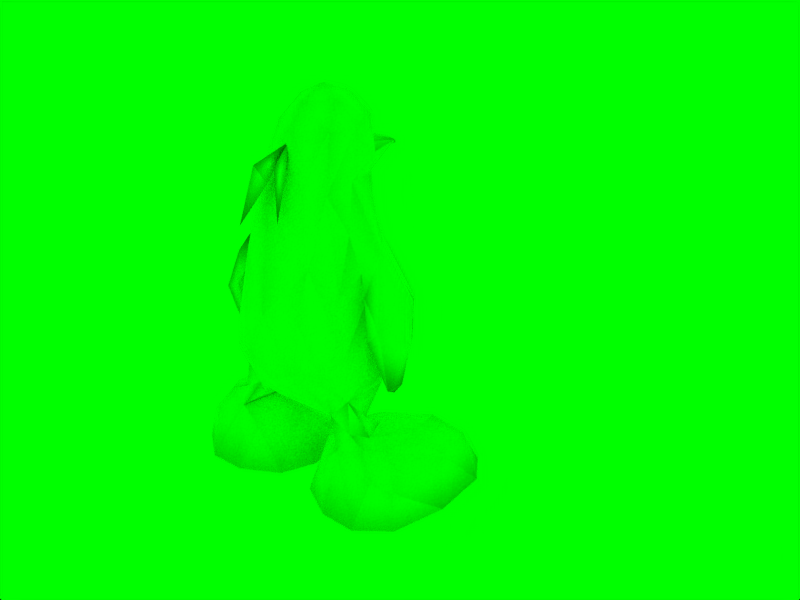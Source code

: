 # Source: dodd.blend  (saved by Blender 2.36.0; exported with 4.5.12 LTS)
import bpy
from mathutils import Matrix  # noqa: F401  (used for matrix-valued properties, if any)

bpy.ops.wm.read_factory_settings(use_empty=True)
scene = bpy.context.scene
scene.name = '1'

# ---- collections
col_collection_1 = bpy.data.collections.new('Collection 1'); scene.collection.children.link(col_collection_1)

# ---- materials (node trees are filled in below, after node groups)
mat_material = bpy.data.materials.new('Material')
mat_material.alpha_threshold = 0.0
mat_material.preview_render_type = 'FLAT'
mat_material.diffuse_color = (1.0, 1.0, 1.0, 1.0)
mat_material.roughness = 0.5
mat_material.specular_intensity = 0.0
mat_material.line_color = (0.0, 0.0, 0.0, 1.0)

# ---- material node trees

# ---- world
world_world = bpy.data.worlds.new('World'); scene.world = world_world
world_world.color = (0.0, 1.0, 0.0)
world_world.use_sun_shadow = False
world_world.sun_shadow_jitter_overblur = 0.0
world_world.cycles.sampling_method = 'MANUAL'
world_world.cycles.sample_map_resolution = 256

# ---- meshes
me_mesh = bpy.data.meshes.new('Mesh')
me_mesh.from_pydata([(5.051, 5.571, 0.08234), (7.71, 3.471, 0.032), (2.093, 4.477, 0.032), (4.669, 3.235, 3.186), (1.864, 1.444, 17.55), (0.8473, 4.574, 18.2), (4.206, 1.294, 8.941), (2.739, -0.5581, 5.513), (1.65, 1.743, 20.52), (-0.000773, 2.8, 18.83), (2.895, 0.6063, 15.74), (2.28, -0.4224, 17.66), (5.706, -1.862, 3.761), (7.098, -3.044, 0.02193), (1.295, -3.056, 17.73), (3.677, -2.666, 6.454), (2.479, -1.422, 4.19), (0.2799, -1.224, 0.02193), (1.126, -1.255, 3.208), (1.287, -1.397, 5.148), (1.976, 0.2772, 20.27), (5.124, 0.8319, 9.356), (3.541, -3.47, 3.739), (3.245, -4.361, 0.02193), (0.4157, 5.096, 17.81), (1.869, 1.777, 18.54), (2.299, -2.308, 17.43), (3.02, -3.891, 7.958), (1.194, -0.2515, 21.53), (3.239, -2.659, 12.31), (5.055, -2.628, 10.42), (3.682, 0.2731, 14.69), (3.962, -1.744, 13.58), (1.181, 1.723, 15.86), (4.15, -1.63, 12.1), (5.338, -2.074, 10.85), (4.741, -2.151, 10.43), (5.156, 0.779, 11.45), (4.341, -0.4948, 11.85), (7.921, 0.08415, 0.03679), (5.249, -0.7801, 6.785), (5.368, -0.2896, 7.085), (5.471, 0.5001, 3.717), (4.097, -0.4689, 14.27), (6.605, 5.073, 0.0622), (5.767, 4.76, 1.68), (1.692, -1.385, 20.36), (3.948, -0.2703, 6.692), (0.7583, 1.349, 21.55), (6.749, -2.693, 2.07), (5.773, -3.42, 2.682), (4.53, -0.7531, 7.758), (4.868, 1.246, 11.36), (3.783, 0.9929, 12.51), (2.146e-05, 2.159, 16.23), (3.953, -0.5387, 4.182), (1.122, -3.187, 0.03115), (3.533, 5.555, 0.0622), (1.031, 0.7215, 5.639), (3.91e-05, -3.974, 6.131), (3.419, -1.068, 4.765), (2.121, -3.62, 13.93), (4.582, -1.968, 4.27), (2.642, -2.906, 5.316), (1.744, -2.377, 5.046), (2.435, -1.512, 4.62), (4.389, -1.954, 7.962), (0.6464, 1.629, 0.03904), (2.79, 0.9934, 3.695), (3.831, -1.46, 5.029), (5.534, 0.1992, 9.394), (2.145, 2.389, 2.285), (3.035, -1.567, 15.32), (1.69, -4.611, 8.214), (4.498, -2.163, 12.56), (3.84, -3.042, 9.156), (5.34, -4.4, 0.01438), (6.804, 1.419, 2.305), (2.625, -2.553, 4.485), (3.868, -2.791, 4.579), (3.789, 5.0, 1.441), (1.766, 2.545, 7.984), (4.903, -2.928, 4.089), (0.871, 2.337, 20.49), (1.653, 2.484, 10.81), (1.188, 2.292, 18.78), (2.471, -3.393, 2.675), (4.169, 0.3942, 12.48), (5.32, -1.381, 7.145), (2.361, 1.626, 6.942), (-0.003041, -2.36, 20.29), (0.000288, 4.879, 18.19), (0.004395, -4.457, 7.242), (-0.002067, 0.3458, 5.395), (-0.0004654, -2.463, 5.247), (0.006371, 2.479, 20.49), (-2.861e-05, 1.539, 21.61), (-6.58e-05, -1.324, 21.52), (-2.368, 1.626, 6.942), (-0.000289, 5.175, 17.68), (-5.326, -1.381, 7.145), (-4.176, 0.3942, 12.48), (-2.478, -3.393, 2.675), (-1.195, 2.292, 18.78), (-1.659, 2.484, 10.81), (-0.8774, 2.337, 20.49), (-4.909, -2.928, 4.089), (-1.773, 2.545, 7.984), (-3.795, 5.0, 1.441), (-3.874, -2.791, 4.579), (-2.632, -2.553, 4.485), (-0.000639, 1.92, 6.162), (-6.811, 1.419, 2.305), (-5.346, -4.4, 0.01438), (-3.846, -3.042, 9.156), (-4.505, -2.163, 12.56), (-1.696, -4.611, 8.214), (-3.042, -1.567, 15.32), (4.768e-07, 2.773, 7.483), (-2.151, 2.389, 2.285), (-5.541, 0.1992, 9.394), (-3.838, -1.46, 5.029), (-2.796, 0.9934, 3.695), (-0.6528, 1.629, 0.03904), (-4.395, -1.954, 7.962), (-2.441, -1.512, 4.62), (-1.751, -2.377, 5.046), (-2.648, -2.906, 5.316), (-4.588, -1.968, 4.27), (-2.127, -3.62, 13.93), (-3.425, -1.068, 4.765), (-1.037, 0.7215, 5.639), (-3.539, 5.555, 0.0622), (-1.128, -3.187, 0.03115), (-3.959, -0.5387, 4.182), (-3.789, 0.9929, 12.51), (-4.874, 1.246, 11.36), (-4.537, -0.7531, 7.758), (-0.001414, 2.545, 17.57), (-5.78, -3.42, 2.682), (-6.756, -2.693, 2.07), (-0.7647, 1.349, 21.55), (-3.955, -0.2703, 6.692), (-1.698, -1.385, 20.36), (-5.773, 4.76, 1.68), (-6.612, 5.073, 0.0622), (-4.103, -0.4689, 14.27), (-0.001054, -4.805, 11.22), (-5.477, 0.5001, 3.717), (-5.375, -0.2896, 7.085), (-5.256, -0.7801, 6.785), (-7.927, 0.08415, 0.03679), (-4.347, -0.4948, 11.85), (-5.163, 0.779, 11.45), (-4.748, -2.151, 10.43), (-5.344, -2.074, 10.85), (-4.156, -1.63, 12.1), (-1.188, 1.723, 15.86), (-3.969, -1.744, 13.58), (-3.689, 0.2731, 14.69), (0.0, -4.093, 15.98), (4.768e-07, -3.222, 18.04), (-5.062, -2.628, 10.42), (-3.246, -2.659, 12.31), (-1.2, -0.2515, 21.53), (-3.027, -3.891, 7.958), (-2.305, -2.308, 17.43), (-1.876, 1.777, 18.54), (9.537e-07, 0.06482, 22.16), (-0.4221, 5.096, 17.81), (-3.252, -4.361, 0.02193), (-3.548, -3.47, 3.739), (-5.13, 0.8319, 9.356), (-1.982, 0.2772, 20.27), (-1.293, -1.397, 5.148), (-1.132, -1.255, 3.208), (-0.2863, -1.224, 0.02193), (-2.485, -1.422, 4.19), (-3.683, -2.666, 6.454), (-1.301, -3.056, 17.73), (-7.105, -3.044, 0.02193), (-5.712, -1.862, 3.761), (-2.286, -0.4224, 17.66), (-2.901, 0.6063, 15.74), (-1.657, 1.743, 20.52), (-2.746, -0.5581, 5.513), (0.001014, 2.271, 14.15), (-0.0001106, 2.923, 9.797), (-4.212, 1.294, 8.941), (-0.8537, 4.574, 18.2), (-1.87, 1.444, 17.55), (-4.675, 3.235, 3.186), (-2.099, 4.477, 0.032), (-7.716, 3.471, 0.032), (-5.057, 5.571, 0.08234), (-0.006388, -2.478, 19.73), (-0.5683, -4.324, 18.94), (0.002622, -4.041, 18.01), (-1.026, -3.705, 18.19), (-0.9255, -5.117, 15.96), (0.5871, -3.323, 18.36), (0.3398, -3.849, 18.88), (0.142, -3.459, 18.25), (0.8838, -4.328, 16.25), (1.906, -4.332, 11.07), (-1.912, -4.353, 11.07), (-0.0005269, -4.549, 13.6)], [], [(0, 45, 44), (1, 44, 45), (1, 45, 77), (21, 38, 87), (12, 77, 42), (1, 77, 39), (9, 85, 5), (13, 39, 49), (22, 50, 82), (13, 49, 50), (22, 76, 50), (13, 50, 76), (161, 160, 14), (10, 33, 138), (23, 76, 22), (23, 86, 56), (17, 56, 18), (10, 4, 11), (18, 56, 86), (6, 81, 84), (6, 38, 51), (23, 22, 86), (31, 37, 52), (46, 28, 97), (35, 74, 30), (62, 79, 82), (62, 82, 12), (40, 41, 88), (34, 32, 29), (22, 82, 79), (62, 12, 42), (88, 35, 30), (186, 54, 33), (3, 55, 42), (62, 42, 55), (0, 57, 80), (2, 80, 57), (88, 41, 70), (186, 33, 53), (88, 30, 36), (88, 70, 35), (18, 16, 68), (66, 51, 38), (18, 68, 71), (26, 72, 11), (2, 71, 80), (17, 18, 67), (32, 43, 72), (2, 67, 71), (18, 71, 67), (15, 62, 69), (66, 34, 75), (7, 69, 60), (55, 60, 69), (25, 20, 11), (62, 55, 69), (26, 61, 29), (4, 5, 25), (5, 85, 25), (55, 16, 65), (55, 65, 60), (7, 60, 65), (7, 65, 19), (63, 64, 78), (22, 63, 78), (16, 78, 65), (19, 65, 78), (19, 78, 64), (63, 79, 15), (37, 70, 21), (15, 79, 62), (22, 79, 63), (27, 15, 75), (66, 75, 15), (37, 21, 52), (25, 8, 20), (63, 15, 27), (161, 14, 90), (26, 11, 20), (4, 25, 11), (15, 51, 66), (15, 69, 47), (15, 47, 51), (6, 51, 47), (7, 47, 69), (7, 58, 89), (7, 89, 47), (6, 47, 89), (26, 20, 46), (41, 21, 70), (111, 89, 58), (111, 118, 81), (111, 81, 89), (6, 89, 81), (8, 83, 48), (168, 28, 48), (187, 81, 118), (26, 46, 14), (32, 72, 29), (63, 27, 73), (63, 73, 59), (8, 48, 28), (35, 43, 74), (160, 206, 61), (160, 61, 14), (26, 14, 61), (6, 84, 53), (10, 43, 31), (31, 43, 37), (36, 34, 38), (6, 53, 87), (66, 38, 34), (7, 19, 58), (46, 90, 14), (8, 85, 83), (10, 138, 4), (138, 33, 54), (186, 53, 84), (36, 30, 74), (87, 53, 31), (26, 29, 72), (138, 99, 24), (10, 31, 53), (46, 20, 28), (138, 24, 5), (9, 83, 85), (72, 43, 11), (34, 74, 32), (87, 31, 52), (10, 11, 43), (187, 84, 81), (32, 74, 43), (37, 43, 35), (186, 84, 187), (34, 29, 75), (21, 87, 52), (168, 97, 28), (138, 5, 4), (37, 35, 70), (25, 85, 8), (10, 53, 33), (46, 97, 90), (36, 74, 34), (6, 87, 38), (8, 28, 20), (5, 91, 9), (5, 24, 91), (24, 99, 91), (23, 56, 76), (13, 76, 56), (13, 56, 17), (13, 17, 39), (17, 67, 39), (1, 39, 67), (1, 67, 2), (1, 2, 44), (2, 57, 44), (0, 44, 57), (9, 95, 83), (83, 95, 96), (48, 83, 96), (168, 48, 96), (147, 92, 73), (59, 73, 92), (147, 73, 204), (12, 49, 77), (39, 77, 49), (49, 82, 50), (12, 82, 49), (3, 68, 55), (16, 55, 68), (3, 71, 68), (3, 80, 71), (3, 77, 45), (3, 42, 77), (3, 45, 80), (0, 80, 45), (29, 61, 75), (36, 40, 88), (21, 41, 40), (21, 40, 36), (21, 36, 38), (59, 64, 63), (19, 64, 94), (59, 94, 64), (58, 93, 111), (19, 93, 58), (19, 94, 93), (16, 22, 78), (16, 18, 22), (18, 86, 22), (194, 145, 144), (193, 144, 145), (193, 112, 144), (172, 101, 152), (181, 148, 112), (193, 151, 112), (9, 189, 103), (180, 140, 151), (171, 106, 139), (180, 139, 140), (171, 139, 113), (180, 113, 139), (161, 179, 160), (183, 138, 157), (170, 171, 113), (170, 133, 102), (176, 175, 133), (183, 182, 190), (175, 102, 133), (188, 104, 107), (188, 137, 152), (170, 102, 171), (159, 136, 153), (143, 97, 164), (155, 162, 115), (128, 106, 109), (128, 181, 106), (150, 100, 149), (156, 163, 158), (171, 109, 106), (128, 148, 181), (100, 162, 155), (186, 157, 54), (191, 148, 134), (128, 134, 148), (194, 108, 132), (192, 132, 108), (100, 120, 149), (186, 135, 157), (100, 154, 162), (100, 155, 120), (175, 122, 177), (124, 152, 137), (175, 119, 122), (166, 182, 117), (192, 108, 119), (176, 123, 175), (158, 117, 146), (192, 119, 123), (175, 123, 119), (178, 121, 128), (124, 114, 156), (185, 130, 121), (134, 121, 130), (167, 182, 173), (128, 121, 134), (166, 163, 129), (190, 167, 189), (189, 167, 103), (134, 125, 177), (134, 130, 125), (185, 125, 130), (185, 174, 125), (127, 110, 126), (171, 110, 127), (177, 125, 110), (174, 110, 125), (174, 126, 110), (127, 178, 109), (153, 172, 120), (178, 128, 109), (171, 127, 109), (165, 114, 178), (124, 178, 114), (153, 136, 172), (167, 173, 184), (127, 165, 178), (161, 90, 179), (166, 173, 182), (190, 182, 167), (178, 124, 137), (178, 142, 121), (178, 137, 142), (188, 142, 137), (185, 121, 142), (185, 98, 131), (185, 142, 98), (188, 98, 142), (166, 143, 173), (149, 120, 172), (111, 131, 98), (111, 107, 118), (111, 98, 107), (188, 107, 98), (184, 141, 105), (168, 141, 164), (187, 118, 107), (166, 179, 143), (158, 163, 117), (127, 116, 165), (127, 59, 116), (184, 164, 141), (155, 115, 146), (206, 129, 147), (160, 179, 129), (166, 129, 179), (188, 135, 104), (183, 159, 146), (159, 153, 146), (154, 152, 156), (188, 101, 135), (124, 156, 152), (185, 131, 174), (143, 179, 90), (184, 105, 103), (183, 190, 138), (138, 54, 157), (186, 104, 135), (154, 115, 162), (101, 159, 135), (166, 117, 163), (138, 169, 99), (183, 135, 159), (143, 164, 173), (138, 189, 169), (9, 103, 105), (117, 182, 146), (156, 158, 115), (101, 136, 159), (183, 146, 182), (187, 107, 104), (158, 146, 115), (153, 155, 146), (186, 187, 104), (156, 114, 163), (172, 136, 101), (168, 164, 97), (138, 190, 189), (153, 120, 155), (167, 184, 103), (183, 157, 135), (143, 90, 97), (154, 156, 115), (188, 152, 101), (184, 173, 164), (189, 9, 91), (189, 91, 169), (169, 91, 99), (170, 113, 133), (180, 133, 113), (180, 176, 133), (180, 151, 176), (176, 151, 123), (193, 123, 151), (193, 192, 123), (193, 145, 192), (192, 145, 132), (194, 132, 145), (9, 105, 95), (105, 96, 95), (141, 96, 105), (168, 96, 141), (147, 116, 92), (59, 92, 116), (147, 129, 205), (165, 116, 205), (181, 112, 140), (151, 140, 112), (140, 139, 106), (181, 140, 106), (191, 134, 122), (177, 122, 134), (191, 122, 119), (191, 119, 108), (191, 144, 112), (191, 112, 148), (191, 108, 144), (194, 144, 108), (163, 114, 129), (154, 100, 150), (172, 150, 149), (172, 154, 150), (172, 152, 154), (59, 127, 126), (174, 94, 126), (59, 126, 94), (131, 111, 93), (174, 131, 93), (174, 93, 94), (177, 110, 171), (177, 171, 175), (175, 171, 102), (195, 196, 197), (196, 198, 197), (195, 198, 196), (195, 197, 198), (196, 198, 199), (197, 199, 198), (196, 199, 197), (195, 201, 200), (195, 202, 201), (195, 200, 202), (200, 201, 203), (200, 203, 202), (201, 202, 203), (204, 73, 27), (204, 61, 147), (61, 204, 75), (27, 75, 204), (205, 116, 147), (114, 205, 129), (114, 165, 205), (206, 160, 129), (206, 147, 61)])
me_mesh.polygons.foreach_set('use_smooth', [True] * 405)
_uv = me_mesh.uv_layers.new(name='UVMap')
_uv.uv.foreach_set('vector', [0.8965, 0.005859, 0.876, 0.08203, 0.8496, 0.02344, 0.8174, 0.08594, 0.8496, 0.02344, 0.876, 0.08203, 0.8174, 0.08594, 0.876, 0.08203, 0.8428, 0.1875, 0.6494, 0.7422, 0.6309, 0.877, 0.6592, 0.8535, 0.8555, 0.3086, 0.8428, 0.1875, 0.8682, 0.2402, 0.8174, 0.08594, 0.8428, 0.1875, 0.793, 0.2188, 0.9365, 0.7637, 0.9033, 0.7617, 0.9082, 0.6328, 0.7969, 0.4121, 0.793, 0.2188, 0.8271, 0.3555, 0.8936, 0.375, 0.8496, 0.3789, 0.874, 0.3457, 0.7969, 0.4121, 0.8271, 0.3555, 0.8496, 0.3789, 0.8936, 0.375, 0.8467, 0.5176, 0.8496, 0.3789, 0.7969, 0.4121, 0.8496, 0.3789, 0.8467, 0.5176, 0.1045, 0.8535, 0.08789, 0.7773, 0.125, 0.8281, 0.2188, 0.6992, 0.2656, 0.7109, 0.29, 0.8008, 0.8955, 0.5254, 0.8467, 0.5176, 0.8936, 0.373, 0.8955, 0.5254, 0.9189, 0.4258, 0.9727, 0.4883, 0.9941, 0.3887, 0.9727, 0.4883, 0.9453, 0.3516, 0.2188, 0.6992, 0.2383, 0.7832, 0.1943, 0.791, 0.9453, 0.3516, 0.9727, 0.4883, 0.9189, 0.4258, 0.1904, 0.3535, 0.2451, 0.2715, 0.248, 0.4199, 0.1904, 0.3535, 0.1689, 0.5273, 0.1523, 0.332, 0.8955, 0.5254, 0.8936, 0.373, 0.9189, 0.4258, 0.5781, 0.9551, 0.5732, 0.7988, 0.585, 0.7988, 0.8242, 0.8945, 0.8525, 0.9316, 0.8135, 0.9883, 0.5283, 0.7988, 0.5283, 0.8711, 0.5166, 0.7949, 0.1299, 0.0957, 0.1123, 0.1641, 0.1055, 0.1191, 0.874, 0.3184, 0.874, 0.3457, 0.8555, 0.3086, 0.5488, 0.6523, 0.5635, 0.6758, 0.5352, 0.6758, 0.1543, 0.5391, 0.1582, 0.6094, 0.1318, 0.5586, 0.08691, 0.1367, 0.1055, 0.1191, 0.1123, 0.1641, 0.874, 0.3184, 0.8555, 0.3086, 0.8682, 0.2402, 0.5352, 0.6758, 0.5283, 0.7988, 0.5166, 0.7949, 0.29, 0.6055, 0.29, 0.7227, 0.2656, 0.7109, 0.8936, 0.1543, 0.8926, 0.2793, 0.8682, 0.2402, 0.874, 0.3184, 0.8682, 0.2402, 0.8926, 0.2793, 0.8965, 0.005859, 0.9385, 0.02148, 0.9141, 0.07812, 0.9717, 0.0957, 0.9141, 0.07812, 0.9385, 0.02148, 0.5352, 0.6758, 0.5635, 0.6758, 0.5596, 0.7461, 0.29, 0.6055, 0.2656, 0.7109, 0.2051, 0.5566, 0.6094, 0.6797, 0.5879, 0.7949, 0.6055, 0.7754, 0.5352, 0.6758, 0.5596, 0.7461, 0.5283, 0.7988, 0.9453, 0.3516, 0.916, 0.3281, 0.9189, 0.2402, 0.1367, 0.3535, 0.1523, 0.332, 0.1689, 0.5273, 0.9453, 0.3516, 0.9189, 0.2402, 0.9414, 0.1777, 0.1484, 0.8047, 0.1631, 0.6973, 0.1943, 0.791, 0.9717, 0.0957, 0.9414, 0.1777, 0.9141, 0.07812, 0.9941, 0.3887, 0.9453, 0.3516, 0.999, 0.2383, 0.1582, 0.6094, 0.1836, 0.625, 0.1631, 0.6973, 0.9717, 0.0957, 0.999, 0.2383, 0.9414, 0.1777, 0.9453, 0.3516, 0.9414, 0.1777, 0.999, 0.2383, 0.124, 0.2285, 0.1299, 0.0957, 0.1816, 0.123, 0.1367, 0.3535, 0.1543, 0.5391, 0.126, 0.4043, 0.2285, 0.1172, 0.1816, 0.123, 0.208, 0.09961, 0.1855, 0.08398, 0.208, 0.09961, 0.1816, 0.123, 0.251, 0.8066, 0.2139, 0.9258, 0.1943, 0.791, 0.1299, 0.0957, 0.1855, 0.08398, 0.1816, 0.123, 0.1484, 0.8047, 0.1055, 0.6445, 0.1318, 0.5586, 0.8721, 0.7207, 0.9082, 0.6328, 0.8848, 0.7559, 0.9082, 0.6328, 0.9033, 0.7617, 0.8848, 0.7559, 0.1855, 0.08398, 0.2227, 0.05664, 0.2314, 0.07227, 0.1855, 0.08398, 0.2314, 0.07227, 0.208, 0.09961, 0.2285, 0.1172, 0.208, 0.09961, 0.2314, 0.07227, 0.2285, 0.1172, 0.2314, 0.07227, 0.2637, 0.06055, 0.07617, 0.2051, 0.03711, 0.1875, 0.06543, 0.1582, 0.08691, 0.1367, 0.07617, 0.2051, 0.06543, 0.1582, 0.2227, 0.05664, 0.2314, 0.009766, 0.2314, 0.07227, 0.2637, 0.06055, 0.2314, 0.07227, 0.2314, 0.009766, 0.2637, 0.06055, 0.2314, 0.009766, 0.2588, 0.009766, 0.07617, 0.2051, 0.1123, 0.1641, 0.124, 0.2285, 0.5732, 0.7988, 0.5596, 0.7461, 0.5752, 0.7422, 0.124, 0.2285, 0.1123, 0.1641, 0.1299, 0.0957, 0.08691, 0.1367, 0.1123, 0.1641, 0.07617, 0.2051, 0.08691, 0.375, 0.124, 0.2285, 0.126, 0.4043, 0.1367, 0.3535, 0.126, 0.4043, 0.124, 0.2285, 0.5732, 0.7988, 0.5752, 0.7441, 0.585, 0.7988, 0.251, 0.8066, 0.2402, 0.918, 0.2139, 0.9258, 0.07617, 0.2051, 0.124, 0.2285, 0.08691, 0.375, 0.1045, 0.8535, 0.125, 0.8281, 0.1299, 0.9551, 0.1484, 0.8047, 0.1943, 0.791, 0.2139, 0.9258, 0.2383, 0.7832, 0.251, 0.8066, 0.1943, 0.791, 0.124, 0.2285, 0.1523, 0.332, 0.1367, 0.3535, 0.124, 0.2285, 0.1816, 0.123, 0.165, 0.2207, 0.124, 0.2285, 0.165, 0.2207, 0.1523, 0.332, 0.1904, 0.3535, 0.1523, 0.332, 0.165, 0.2207, 0.2285, 0.1172, 0.165, 0.2207, 0.1816, 0.123, 0.2285, 0.1172, 0.2656, 0.1191, 0.2285, 0.1973, 0.2285, 0.1172, 0.2285, 0.1973, 0.165, 0.2207, 0.1904, 0.3535, 0.165, 0.2207, 0.2285, 0.1973, 0.1484, 0.8047, 0.2139, 0.9258, 0.1904, 0.9453, 0.5635, 0.6758, 0.5752, 0.7422, 0.5596, 0.7461, 0.29, 0.1465, 0.2285, 0.1973, 0.2656, 0.1191, 0.29, 0.1465, 0.29, 0.2539, 0.2451, 0.2715, 0.29, 0.1465, 0.2451, 0.2715, 0.2285, 0.1973, 0.1904, 0.3535, 0.2285, 0.1973, 0.2451, 0.2715, 0.874, 0.8672, 0.9033, 0.8535, 0.8916, 0.9199, 0.9365, 0.998, 0.8525, 0.9316, 0.8916, 0.9199, 0.29, 0.3672, 0.2451, 0.2715, 0.29, 0.2539, 0.1484, 0.8047, 0.1904, 0.9453, 0.125, 0.8281, 0.1582, 0.6094, 0.1631, 0.6973, 0.1318, 0.5586, 0.07617, 0.2051, 0.08691, 0.375, 0.05469, 0.4395, 0.07617, 0.2051, 0.05469, 0.4395, 0.001953, 0.3301, 0.874, 0.8672, 0.8916, 0.9199, 0.8525, 0.9316, 0.5283, 0.7988, 0.5576, 0.9238, 0.5283, 0.8711, 0.08789, 0.7773, 0.06445, 0.6895, 0.1055, 0.6445, 0.08789, 0.7773, 0.1055, 0.6445, 0.125, 0.8281, 0.1484, 0.8047, 0.125, 0.8281, 0.1055, 0.6445, 0.1904, 0.3535, 0.248, 0.4199, 0.2051, 0.5566, 0.2188, 0.6992, 0.1836, 0.625, 0.2041, 0.6562, 0.5781, 0.9551, 0.5576, 0.9238, 0.5732, 0.8008, 0.6055, 0.7754, 0.6006, 0.875, 0.6309, 0.877, 0.1904, 0.3535, 0.2051, 0.5566, 0.1895, 0.5566, 0.1367, 0.3535, 0.1689, 0.5273, 0.1543, 0.5391, 0.2285, 0.1172, 0.2637, 0.06055, 0.2656, 0.1191, 0.1904, 0.9453, 0.1299, 0.9551, 0.125, 0.8281, 0.874, 0.8672, 0.9033, 0.7617, 0.9033, 0.8535, 0.2188, 0.6992, 0.29, 0.8008, 0.2383, 0.7832, 0.29, 0.8008, 0.2656, 0.7109, 0.29, 0.7227, 0.29, 0.6055, 0.2051, 0.5566, 0.248, 0.4199, 0.6055, 0.7754, 0.5879, 0.7949, 0.5889, 0.8379, 0.1895, 0.5566, 0.2051, 0.5566, 0.2041, 0.6562, 0.1484, 0.8047, 0.1318, 0.5586, 0.1631, 0.6973, 0.874, 0.6465, 0.9102, 0.5957, 0.9111, 0.6113, 0.2188, 0.6992, 0.2041, 0.6562, 0.2051, 0.5566, 0.8242, 0.8945, 0.8477, 0.875, 0.8525, 0.9316, 0.874, 0.6465, 0.9111, 0.6113, 0.9082, 0.6328, 0.9365, 0.7637, 0.9033, 0.8535, 0.9033, 0.7617, 0.1631, 0.6973, 0.1836, 0.625, 0.1943, 0.791, 0.5176, 0.8926, 0.5283, 0.8711, 0.5322, 0.9082, 0.5859, 0.9355, 0.5781, 0.9551, 0.585, 0.7988, 0.2188, 0.6992, 0.1943, 0.791, 0.1836, 0.625, 0.29, 0.3672, 0.248, 0.4199, 0.2451, 0.2715, 0.5322, 0.9082, 0.5283, 0.8711, 0.5576, 0.9238, 0.5732, 0.7988, 0.5576, 0.9238, 0.5283, 0.7988, 0.29, 0.6055, 0.248, 0.4199, 0.29, 0.3672, 0.1543, 0.5391, 0.1318, 0.5586, 0.126, 0.4043, 0.6494, 0.7422, 0.6592, 0.8535, 0.6592, 0.7988, 0.9365, 0.998, 0.8135, 0.9883, 0.8525, 0.9316, 0.874, 0.6465, 0.9082, 0.6328, 0.8721, 0.7207, 0.5732, 0.7988, 0.5283, 0.7988, 0.5596, 0.7461, 0.8848, 0.7559, 0.9033, 0.7617, 0.874, 0.8672, 0.2188, 0.6992, 0.2051, 0.5566, 0.2656, 0.7109, 0.8242, 0.8945, 0.8135, 0.9883, 0.7637, 0.9043, 0.6055, 0.7754, 0.5889, 0.8379, 0.6006, 0.875, 0.1904, 0.3535, 0.1895, 0.5566, 0.1689, 0.5273, 0.874, 0.8672, 0.8525, 0.9316, 0.8477, 0.875, 0.9082, 0.6328, 0.9365, 0.6348, 0.9365, 0.7637, 0.9082, 0.6328, 0.9268, 0.6133, 0.9365, 0.6348, 0.9268, 0.6133, 0.9365, 0.6035, 0.9365, 0.6348, 0.6904, 0.4121, 0.6387, 0.3867, 0.7373, 0.3867, 0.7637, 0.3125, 0.7373, 0.3867, 0.6387, 0.3867, 0.7637, 0.3125, 0.6387, 0.3867, 0.6143, 0.3125, 0.7637, 0.3125, 0.6143, 0.3125, 0.7637, 0.2031, 0.6143, 0.3125, 0.6113, 0.2031, 0.7637, 0.2031, 0.75, 0.06641, 0.7637, 0.2031, 0.6113, 0.2031, 0.75, 0.06641, 0.6113, 0.2031, 0.6328, 0.08789, 0.75, 0.06641, 0.6328, 0.08789, 0.7285, 0.01562, 0.6328, 0.08789, 0.6611, 0.0293, 0.7285, 0.01562, 0.6973, 0.007812, 0.7285, 0.01562, 0.6611, 0.0293, 0.9365, 0.7637, 0.9365, 0.8516, 0.9033, 0.8535, 0.9033, 0.8535, 0.9365, 0.8516, 0.9365, 0.9199, 0.8916, 0.9199, 0.9033, 0.8535, 0.9365, 0.9199, 0.9365, 0.998, 0.8916, 0.9199, 0.9365, 0.9199, 0.04102, 0.6016, 0.003906, 0.4551, 0.05469, 0.4395, 0.001953, 0.3301, 0.05469, 0.4395, 0.003906, 0.4551, 0.04102, 0.6016, 0.05469, 0.4395, 0.08008, 0.543, 0.8555, 0.3086, 0.8271, 0.3555, 0.8428, 0.1875, 0.793, 0.2188, 0.8428, 0.1875, 0.8271, 0.3555, 0.8271, 0.3555, 0.874, 0.3457, 0.8496, 0.3789, 0.8555, 0.3086, 0.874, 0.3457, 0.8271, 0.3555, 0.8936, 0.1543, 0.9189, 0.2402, 0.8926, 0.2793, 0.916, 0.3281, 0.8926, 0.2793, 0.9189, 0.2402, 0.8936, 0.1543, 0.9414, 0.1777, 0.9189, 0.2402, 0.8936, 0.1543, 0.9141, 0.07812, 0.9414, 0.1777, 0.8936, 0.1543, 0.8428, 0.1875, 0.876, 0.08203, 0.8936, 0.1543, 0.8682, 0.2402, 0.8428, 0.1875, 0.8936, 0.1543, 0.876, 0.08203, 0.9141, 0.07812, 0.8965, 0.005859, 0.9141, 0.07812, 0.876, 0.08203, 0.1318, 0.5586, 0.1055, 0.6445, 0.126, 0.4043, 0.6055, 0.7754, 0.623, 0.6543, 0.6094, 0.6797, 0.6494, 0.7422, 0.6396, 0.6758, 0.623, 0.6543, 0.6494, 0.7422, 0.623, 0.6543, 0.6055, 0.7754, 0.6494, 0.7422, 0.6055, 0.7754, 0.6309, 0.877, 0.001953, 0.3301, 0.03711, 0.1875, 0.07617, 0.2051, 0.2637, 0.06055, 0.2588, 0.009766, 0.29, 0.009766, 0.001953, 0.3301, 0.001953, 0.2246, 0.03711, 0.1875, 0.2656, 0.1191, 0.29, 0.0957, 0.29, 0.1465, 0.2637, 0.06055, 0.29, 0.0957, 0.2656, 0.1191, 0.2637, 0.06055, 0.29, 0.009766, 0.29, 0.0957, 0.2227, 0.05664, 0.2227, 0.009766, 0.2314, 0.009766, 0.916, 0.3281, 0.9453, 0.3516, 0.8936, 0.373, 0.9453, 0.3516, 0.9189, 0.4258, 0.8936, 0.373, 0.8965, 0.005859, 0.8496, 0.02344, 0.876, 0.08203, 0.8174, 0.08594, 0.876, 0.08203, 0.8496, 0.02344, 0.8174, 0.08594, 0.8428, 0.1875, 0.876, 0.08203, 0.6494, 0.7422, 0.6592, 0.8535, 0.6309, 0.877, 0.8555, 0.3086, 0.8682, 0.2402, 0.8428, 0.1875, 0.8174, 0.08594, 0.793, 0.2188, 0.8428, 0.1875, 0.9365, 0.7637, 0.9648, 0.6328, 0.9697, 0.7617, 0.7969, 0.4121, 0.8271, 0.3555, 0.793, 0.2188, 0.8936, 0.375, 0.874, 0.3457, 0.8496, 0.3789, 0.7969, 0.4121, 0.8496, 0.3789, 0.8271, 0.3555, 0.8936, 0.375, 0.8496, 0.3789, 0.8467, 0.5176, 0.7969, 0.4121, 0.8467, 0.5176, 0.8496, 0.3789, 0.4756, 0.8535, 0.4551, 0.8281, 0.4922, 0.7773, 0.3613, 0.6992, 0.29, 0.8008, 0.3145, 0.7109, 0.8955, 0.5254, 0.8936, 0.373, 0.8467, 0.5176, 0.8955, 0.5254, 0.9727, 0.4883, 0.9189, 0.4258, 0.9941, 0.3887, 0.9453, 0.3516, 0.9727, 0.4883, 0.3613, 0.6992, 0.3857, 0.791, 0.3311, 0.7793, 0.9453, 0.3516, 0.9189, 0.4258, 0.9727, 0.4883, 0.3896, 0.3535, 0.332, 0.4199, 0.335, 0.2715, 0.3896, 0.3535, 0.4277, 0.332, 0.4111, 0.5273, 0.8955, 0.5254, 0.9189, 0.4258, 0.8936, 0.373, 0.5781, 0.9551, 0.585, 0.7988, 0.5732, 0.7988, 0.8242, 0.8945, 0.8135, 0.9883, 0.8525, 0.9316, 0.5283, 0.7988, 0.5166, 0.7949, 0.5283, 0.8711, 0.1299, 0.0957, 0.1055, 0.1191, 0.1123, 0.1641, 0.874, 0.3184, 0.8555, 0.3086, 0.874, 0.3457, 0.5488, 0.6523, 0.5352, 0.6758, 0.5635, 0.6758, 0.4258, 0.5391, 0.4482, 0.5586, 0.4219, 0.6094, 0.08691, 0.1367, 0.1123, 0.1641, 0.1055, 0.1191, 0.874, 0.3184, 0.8682, 0.2402, 0.8555, 0.3086, 0.5352, 0.6758, 0.5166, 0.7949, 0.5283, 0.7988, 0.29, 0.6055, 0.3145, 0.7109, 0.29, 0.7227, 0.8936, 0.1543, 0.8682, 0.2402, 0.8926, 0.2793, 0.874, 0.3184, 0.8926, 0.2793, 0.8682, 0.2402, 0.8965, 0.005859, 0.9141, 0.07812, 0.9385, 0.02148, 0.9717, 0.0957, 0.9385, 0.02148, 0.9141, 0.07812, 0.5352, 0.6758, 0.5596, 0.7461, 0.5635, 0.6758, 0.29, 0.6055, 0.375, 0.5566, 0.3145, 0.7109, 0.6094, 0.6797, 0.6055, 0.7754, 0.5879, 0.7949, 0.5352, 0.6758, 0.5283, 0.7988, 0.5596, 0.7461, 0.9453, 0.3516, 0.9189, 0.2402, 0.916, 0.3281, 0.4434, 0.3535, 0.4111, 0.5273, 0.4277, 0.332, 0.9453, 0.3516, 0.9414, 0.1777, 0.9189, 0.2402, 0.4316, 0.8047, 0.3857, 0.791, 0.417, 0.6973, 0.9717, 0.0957, 0.9141, 0.07812, 0.9414, 0.1777, 0.9941, 0.3887, 0.999, 0.2383, 0.9453, 0.3516, 0.1582, 0.6094, 0.1631, 0.6973, 0.1836, 0.625, 0.9717, 0.0957, 0.9414, 0.1777, 0.999, 0.2383, 0.9453, 0.3516, 0.999, 0.2383, 0.9414, 0.1777, 0.124, 0.2285, 0.1816, 0.123, 0.1299, 0.0957, 0.4434, 0.3535, 0.4541, 0.4043, 0.4258, 0.5391, 0.2285, 0.1172, 0.208, 0.09961, 0.1816, 0.123, 0.1855, 0.08398, 0.1816, 0.123, 0.208, 0.09961, 0.3291, 0.8066, 0.3857, 0.791, 0.3662, 0.9258, 0.1299, 0.0957, 0.1816, 0.123, 0.1855, 0.08398, 0.4316, 0.8047, 0.4482, 0.5586, 0.4746, 0.6445, 0.8721, 0.7207, 0.8848, 0.7559, 0.9082, 0.6328, 0.9648, 0.6328, 0.9883, 0.7559, 0.9697, 0.7617, 0.1855, 0.08398, 0.2314, 0.07227, 0.2227, 0.05664, 0.1855, 0.08398, 0.208, 0.09961, 0.2314, 0.07227, 0.2285, 0.1172, 0.2314, 0.07227, 0.208, 0.09961, 0.2285, 0.1172, 0.2637, 0.06055, 0.2314, 0.07227, 0.07617, 0.2051, 0.06543, 0.1582, 0.03711, 0.1875, 0.08691, 0.1367, 0.06543, 0.1582, 0.07617, 0.2051, 0.2227, 0.05664, 0.2314, 0.07227, 0.2314, 0.009766, 0.2637, 0.06055, 0.2314, 0.009766, 0.2314, 0.07227, 0.2637, 0.06055, 0.2588, 0.009766, 0.2314, 0.009766, 0.07617, 0.2051, 0.124, 0.2285, 0.1123, 0.1641, 0.5732, 0.7988, 0.5752, 0.7422, 0.5596, 0.7461, 0.124, 0.2285, 0.1299, 0.0957, 0.1123, 0.1641, 0.08691, 0.1367, 0.07617, 0.2051, 0.1123, 0.1641, 0.4922, 0.3926, 0.4541, 0.4043, 0.4561, 0.2305, 0.4434, 0.3535, 0.4561, 0.2305, 0.4541, 0.4043, 0.5732, 0.7988, 0.585, 0.7988, 0.5752, 0.7441, 0.3291, 0.8066, 0.3662, 0.9258, 0.3398, 0.918, 0.07617, 0.2051, 0.08691, 0.375, 0.124, 0.2285, 0.4756, 0.8535, 0.4502, 0.9551, 0.4551, 0.8281, 0.4316, 0.8047, 0.3662, 0.9258, 0.3857, 0.791, 0.3311, 0.7793, 0.3857, 0.791, 0.3291, 0.8066, 0.4561, 0.2305, 0.4434, 0.3535, 0.4277, 0.332, 0.124, 0.2285, 0.165, 0.2207, 0.1816, 0.123, 0.4561, 0.2305, 0.4277, 0.332, 0.416, 0.2227, 0.3896, 0.3535, 0.416, 0.2227, 0.4277, 0.332, 0.2285, 0.1172, 0.1816, 0.123, 0.165, 0.2207, 0.2285, 0.1172, 0.2285, 0.1973, 0.2656, 0.1191, 0.2285, 0.1172, 0.165, 0.2207, 0.2285, 0.1973, 0.3896, 0.3535, 0.3525, 0.1992, 0.416, 0.2227, 0.4316, 0.8047, 0.3896, 0.9453, 0.3662, 0.9258, 0.5635, 0.6758, 0.5596, 0.7461, 0.5752, 0.7422, 0.29, 0.1465, 0.2656, 0.1191, 0.2285, 0.1973, 0.29, 0.1465, 0.335, 0.2715, 0.29, 0.2539, 0.29, 0.1465, 0.3516, 0.1973, 0.335, 0.2715, 0.3896, 0.3535, 0.335, 0.2715, 0.3516, 0.1973, 0.999, 0.8672, 0.9814, 0.9199, 0.9697, 0.8535, 0.9365, 0.998, 0.8916, 0.9199, 0.8525, 0.9316, 0.29, 0.3672, 0.29, 0.2539, 0.335, 0.2715, 0.4316, 0.8047, 0.4551, 0.8281, 0.3896, 0.9453, 0.4219, 0.6094, 0.4482, 0.5586, 0.417, 0.6973, 0.07617, 0.2051, 0.05469, 0.4395, 0.08691, 0.375, 0.07617, 0.2051, 0.001953, 0.3301, 0.05469, 0.4395, 0.874, 0.8672, 0.8525, 0.9316, 0.8916, 0.9199, 0.5283, 0.7988, 0.5283, 0.8711, 0.5576, 0.9238, 0.5156, 0.6895, 0.4746, 0.6445, 0.5391, 0.6016, 0.4922, 0.7773, 0.4551, 0.8281, 0.4746, 0.6445, 0.4316, 0.8047, 0.4746, 0.6445, 0.4551, 0.8281, 0.3896, 0.3535, 0.375, 0.5566, 0.332, 0.4199, 0.2188, 0.6992, 0.2041, 0.6562, 0.1836, 0.625, 0.5781, 0.9551, 0.5732, 0.8008, 0.5576, 0.9238, 0.6055, 0.7754, 0.6309, 0.877, 0.6006, 0.875, 0.3896, 0.3535, 0.3906, 0.5566, 0.375, 0.5566, 0.4434, 0.3535, 0.4258, 0.5391, 0.4111, 0.5273, 0.2285, 0.1172, 0.2656, 0.1191, 0.2637, 0.06055, 0.3896, 0.9453, 0.4551, 0.8281, 0.4502, 0.9551, 0.999, 0.8672, 0.9697, 0.8535, 0.9697, 0.7617, 0.3613, 0.6992, 0.3311, 0.7793, 0.29, 0.8008, 0.29, 0.8008, 0.29, 0.7227, 0.3145, 0.7109, 0.29, 0.6055, 0.332, 0.4199, 0.375, 0.5566, 0.6055, 0.7754, 0.5889, 0.8379, 0.5879, 0.7949, 0.3906, 0.5566, 0.376, 0.6562, 0.375, 0.5566, 0.4316, 0.8047, 0.417, 0.6973, 0.4482, 0.5586, 0.874, 0.6465, 0.9111, 0.6113, 0.9102, 0.5957, 0.3613, 0.6992, 0.375, 0.5566, 0.376, 0.6562, 0.8242, 0.8945, 0.8525, 0.9316, 0.8477, 0.875, 0.874, 0.6465, 0.9082, 0.6328, 0.9111, 0.6113, 0.9365, 0.7637, 0.9697, 0.7617, 0.9697, 0.8535, 0.417, 0.6973, 0.3857, 0.791, 0.3965, 0.625, 0.5176, 0.8926, 0.5322, 0.9082, 0.5283, 0.8711, 0.5859, 0.9355, 0.585, 0.7988, 0.5781, 0.9551, 0.3613, 0.6992, 0.3965, 0.625, 0.3857, 0.791, 0.29, 0.3672, 0.335, 0.2715, 0.332, 0.4199, 0.5322, 0.9082, 0.5576, 0.9238, 0.5283, 0.8711, 0.5732, 0.7988, 0.5283, 0.7988, 0.5576, 0.9238, 0.29, 0.6055, 0.29, 0.3672, 0.332, 0.4199, 0.4258, 0.5391, 0.4541, 0.4043, 0.4482, 0.5586, 0.6494, 0.7422, 0.6592, 0.7988, 0.6592, 0.8535, 0.9365, 0.998, 0.8525, 0.9316, 0.8135, 0.9883, 0.874, 0.6465, 0.8721, 0.7207, 0.9082, 0.6328, 0.5732, 0.7988, 0.5596, 0.7461, 0.5283, 0.7988, 0.9883, 0.7559, 0.999, 0.8672, 0.9697, 0.7617, 0.3613, 0.6992, 0.3145, 0.7109, 0.375, 0.5566, 0.8242, 0.8945, 0.7637, 0.9043, 0.8135, 0.9883, 0.6055, 0.7754, 0.6006, 0.875, 0.5889, 0.8379, 0.3896, 0.3535, 0.4111, 0.5273, 0.3906, 0.5566, 0.874, 0.8672, 0.8477, 0.875, 0.8525, 0.9316, 0.9648, 0.6328, 0.9365, 0.7637, 0.9365, 0.6348, 0.9648, 0.6328, 0.9365, 0.6348, 0.9463, 0.6133, 0.9463, 0.6133, 0.9365, 0.6348, 0.9365, 0.6035, 0.6904, 0.4121, 0.7373, 0.3867, 0.6387, 0.3867, 0.7637, 0.3125, 0.6387, 0.3867, 0.7373, 0.3867, 0.7637, 0.3125, 0.6143, 0.3125, 0.6387, 0.3867, 0.7637, 0.3125, 0.7637, 0.2031, 0.6143, 0.3125, 0.6143, 0.3125, 0.7637, 0.2031, 0.6113, 0.2031, 0.75, 0.06641, 0.6113, 0.2031, 0.7637, 0.2031, 0.75, 0.06641, 0.6328, 0.08789, 0.6113, 0.2031, 0.75, 0.06641, 0.7285, 0.01562, 0.6328, 0.08789, 0.6328, 0.08789, 0.7285, 0.01562, 0.6611, 0.0293, 0.6973, 0.007812, 0.6611, 0.0293, 0.7285, 0.01562, 0.9365, 0.7637, 0.9697, 0.8535, 0.9365, 0.8516, 0.9697, 0.8535, 0.9365, 0.9199, 0.9365, 0.8516, 0.9814, 0.9199, 0.9365, 0.9199, 0.9697, 0.8535, 0.9375, 0.998, 0.9375, 0.9199, 0.9824, 0.9199, 0.5391, 0.6016, 0.5254, 0.4395, 0.5762, 0.4551, 0.001953, 0.3301, 0.003906, 0.4551, 0.05469, 0.4395, 0.5391, 0.6016, 0.4746, 0.6445, 0.5, 0.543, 0.4922, 0.3926, 0.5254, 0.4395, 0.5, 0.543, 0.8555, 0.3086, 0.8428, 0.1875, 0.8271, 0.3555, 0.793, 0.2188, 0.8271, 0.3555, 0.8428, 0.1875, 0.8271, 0.3555, 0.8496, 0.3789, 0.874, 0.3457, 0.8555, 0.3086, 0.8271, 0.3555, 0.874, 0.3457, 0.8936, 0.1543, 0.8926, 0.2793, 0.9189, 0.2402, 0.916, 0.3281, 0.9189, 0.2402, 0.8926, 0.2793, 0.8936, 0.1543, 0.9189, 0.2402, 0.9414, 0.1777, 0.8936, 0.1543, 0.9414, 0.1777, 0.9141, 0.07812, 0.8936, 0.1543, 0.876, 0.08203, 0.8428, 0.1875, 0.8936, 0.1543, 0.8428, 0.1875, 0.8682, 0.2402, 0.8936, 0.1543, 0.9141, 0.07812, 0.876, 0.08203, 0.8965, 0.005859, 0.876, 0.08203, 0.9141, 0.07812, 0.4482, 0.5586, 0.4541, 0.4043, 0.4746, 0.6445, 0.6055, 0.7754, 0.6094, 0.6797, 0.623, 0.6543, 0.6494, 0.7422, 0.623, 0.6543, 0.6396, 0.6758, 0.6494, 0.7422, 0.6055, 0.7754, 0.623, 0.6543, 0.6494, 0.7422, 0.6309, 0.877, 0.6055, 0.7754, 0.001953, 0.3301, 0.07617, 0.2051, 0.03711, 0.1875, 0.2637, 0.06055, 0.29, 0.009766, 0.2588, 0.009766, 0.001953, 0.3301, 0.03711, 0.1875, 0.001953, 0.2246, 0.2656, 0.1191, 0.29, 0.1465, 0.29, 0.0957, 0.2637, 0.06055, 0.2656, 0.1191, 0.29, 0.0957, 0.2637, 0.06055, 0.29, 0.0957, 0.29, 0.009766, 0.2227, 0.05664, 0.2314, 0.009766, 0.2227, 0.009766, 0.916, 0.3281, 0.8936, 0.373, 0.9453, 0.3516, 0.9453, 0.3516, 0.8936, 0.373, 0.9189, 0.4258, 0.251, 0.916, 0.2158, 0.9355, 0.2158, 0.8906, 0.0, 1.0, 0.0, 0.0, 1.0, 0.0, 0.1533, 0.9141, 0.2031, 0.8906, 0.2031, 0.9375, 0.1543, 0.9141, 0.2051, 0.8906, 0.2051, 0.9336, 0.2031, 0.9375, 0.2031, 0.8906, 0.251, 0.9141, 0.2051, 0.8906, 0.252, 0.9141, 0.2051, 0.9336, 0.2158, 0.9355, 0.1787, 0.9121, 0.2158, 0.8906, 0.249, 0.9141, 0.209, 0.9336, 0.209, 0.8965, 0.1768, 0.9141, 0.2119, 0.8945, 0.2119, 0.9297, 0.168, 0.9102, 0.2061, 0.8945, 0.2061, 0.9316, 0.209, 0.8965, 0.209, 0.9336, 0.1699, 0.9121, 0.2061, 0.8945, 0.2461, 0.9141, 0.2061, 0.9316, 0.2119, 0.9297, 0.2119, 0.8945, 0.25, 0.9141, 0.08008, 0.543, 0.05469, 0.4395, 0.08691, 0.375, 0.08008, 0.543, 0.1055, 0.6445, 0.04102, 0.6016, 0.1055, 0.6445, 0.08008, 0.543, 0.126, 0.4043, 0.08691, 0.375, 0.126, 0.4043, 0.08008, 0.543, 0.5, 0.543, 0.5254, 0.4395, 0.5391, 0.6016, 0.4541, 0.4043, 0.5, 0.543, 0.4746, 0.6445, 0.4541, 0.4043, 0.4922, 0.3926, 0.5, 0.543, 0.5156, 0.6895, 0.4922, 0.7773, 0.4746, 0.6445, 0.06445, 0.6895, 0.04102, 0.6016, 0.1055, 0.6445])
_ca = me_mesh.color_attributes.new('Col', 'BYTE_COLOR', 'CORNER')
_ca.data.foreach_set('color', [1.0, 1.0, 1.0, 1.0, 1.0, 1.0, 1.0, 1.0, 1.0, 1.0, 1.0, 1.0, 1.0, 1.0, 1.0, 1.0, 1.0, 1.0, 1.0, 1.0, 1.0, 1.0, 1.0, 1.0, 1.0, 1.0, 1.0, 1.0, 1.0, 1.0, 1.0, 1.0, 1.0, 1.0, 1.0, 1.0, 1.0, 1.0, 1.0, 1.0, 1.0, 1.0, 1.0, 1.0, 1.0, 1.0, 1.0, 1.0, 1.0, 1.0, 1.0, 1.0, 1.0, 1.0, 1.0, 1.0, 1.0, 1.0, 1.0, 1.0, 1.0, 1.0, 1.0, 1.0, 1.0, 1.0, 1.0, 1.0, 1.0, 1.0, 1.0, 1.0, 1.0, 1.0, 1.0, 1.0, 1.0, 1.0, 1.0, 1.0, 1.0, 1.0, 1.0, 1.0, 1.0, 1.0, 1.0, 1.0, 1.0, 1.0, 1.0, 1.0, 1.0, 1.0, 1.0, 1.0, 1.0, 1.0, 1.0, 1.0, 1.0, 1.0, 1.0, 1.0, 1.0, 1.0, 1.0, 1.0, 1.0, 1.0, 1.0, 1.0, 1.0, 1.0, 1.0, 1.0, 1.0, 1.0, 1.0, 1.0, 1.0, 1.0, 1.0, 1.0, 1.0, 1.0, 1.0, 1.0, 1.0, 1.0, 1.0, 1.0, 1.0, 1.0, 1.0, 1.0, 1.0, 1.0, 1.0, 1.0, 1.0, 1.0, 1.0, 1.0, 1.0, 1.0, 1.0, 1.0, 1.0, 1.0, 1.0, 1.0, 1.0, 1.0, 1.0, 1.0, 1.0, 1.0, 1.0, 1.0, 1.0, 1.0, 1.0, 1.0, 1.0, 1.0, 1.0, 1.0, 1.0, 1.0, 1.0, 1.0, 1.0, 1.0, 1.0, 1.0, 1.0, 1.0, 1.0, 1.0, 1.0, 1.0, 1.0, 1.0, 1.0, 1.0, 1.0, 1.0, 1.0, 1.0, 1.0, 1.0, 1.0, 1.0, 1.0, 1.0, 1.0, 1.0, 1.0, 1.0, 1.0, 1.0, 1.0, 1.0, 1.0, 1.0, 1.0, 1.0, 1.0, 1.0, 1.0, 1.0, 1.0, 1.0, 1.0, 1.0, 1.0, 1.0, 1.0, 1.0, 1.0, 1.0, 1.0, 1.0, 1.0, 1.0, 1.0, 1.0, 1.0, 1.0, 1.0, 1.0, 1.0, 1.0, 1.0, 1.0, 1.0, 1.0, 1.0, 1.0, 1.0, 1.0, 1.0, 1.0, 1.0, 1.0, 1.0, 1.0, 1.0, 1.0, 1.0, 1.0, 1.0, 1.0, 1.0, 1.0, 1.0, 1.0, 1.0, 1.0, 1.0, 1.0, 1.0, 1.0, 1.0, 1.0, 1.0, 1.0, 1.0, 1.0, 1.0, 1.0, 1.0, 1.0, 1.0, 1.0, 1.0, 1.0, 1.0, 1.0, 1.0, 1.0, 1.0, 1.0, 1.0, 1.0, 1.0, 1.0, 1.0, 1.0, 1.0, 1.0, 1.0, 1.0, 1.0, 1.0, 1.0, 1.0, 1.0, 1.0, 1.0, 1.0, 1.0, 1.0, 1.0, 1.0, 1.0, 1.0, 1.0, 1.0, 1.0, 1.0, 1.0, 1.0, 1.0, 1.0, 1.0, 1.0, 1.0, 1.0, 1.0, 1.0, 1.0, 1.0, 1.0, 1.0, 1.0, 1.0, 1.0, 1.0, 1.0, 1.0, 1.0, 1.0, 1.0, 1.0, 1.0, 1.0, 1.0, 1.0, 1.0, 1.0, 1.0, 1.0, 1.0, 1.0, 1.0, 1.0, 1.0, 1.0, 1.0, 1.0, 1.0, 1.0, 1.0, 1.0, 1.0, 1.0, 1.0, 1.0, 1.0, 1.0, 1.0, 1.0, 1.0, 1.0, 1.0, 1.0, 1.0, 1.0, 1.0, 1.0, 1.0, 1.0, 1.0, 1.0, 1.0, 1.0, 1.0, 1.0, 1.0, 1.0, 1.0, 1.0, 1.0, 1.0, 1.0, 1.0, 1.0, 1.0, 1.0, 1.0, 1.0, 1.0, 1.0, 1.0, 1.0, 1.0, 1.0, 1.0, 1.0, 1.0, 1.0, 1.0, 1.0, 1.0, 1.0, 1.0, 1.0, 1.0, 1.0, 1.0, 1.0, 1.0, 1.0, 1.0, 1.0, 1.0, 1.0, 1.0, 1.0, 1.0, 1.0, 1.0, 1.0, 1.0, 1.0, 1.0, 1.0, 1.0, 1.0, 1.0, 1.0, 1.0, 1.0, 1.0, 1.0, 1.0, 1.0, 1.0, 1.0, 1.0, 1.0, 1.0, 1.0, 1.0, 1.0, 1.0, 1.0, 1.0, 1.0, 1.0, 1.0, 1.0, 1.0, 1.0, 1.0, 1.0, 1.0, 1.0, 1.0, 1.0, 1.0, 1.0, 1.0, 1.0, 1.0, 1.0, 1.0, 1.0, 1.0, 1.0, 1.0, 1.0, 1.0, 1.0, 1.0, 1.0, 1.0, 1.0, 1.0, 1.0, 1.0, 1.0, 1.0, 1.0, 1.0, 1.0, 1.0, 1.0, 1.0, 1.0, 1.0, 1.0, 1.0, 1.0, 1.0, 1.0, 1.0, 1.0, 1.0, 1.0, 1.0, 1.0, 1.0, 1.0, 1.0, 1.0, 1.0, 1.0, 1.0, 1.0, 1.0, 1.0, 1.0, 1.0, 1.0, 1.0, 1.0, 1.0, 1.0, 1.0, 1.0, 1.0, 1.0, 1.0, 1.0, 1.0, 1.0, 1.0, 1.0, 1.0, 1.0, 1.0, 1.0, 1.0, 1.0, 1.0, 1.0, 1.0, 1.0, 1.0, 1.0, 1.0, 1.0, 1.0, 1.0, 1.0, 1.0, 1.0, 1.0, 1.0, 1.0, 1.0, 1.0, 1.0, 1.0, 1.0, 1.0, 1.0, 1.0, 1.0, 1.0, 1.0, 1.0, 1.0, 1.0, 1.0, 1.0, 1.0, 1.0, 1.0, 1.0, 1.0, 1.0, 1.0, 1.0, 1.0, 1.0, 1.0, 1.0, 1.0, 1.0, 1.0, 1.0, 1.0, 1.0, 1.0, 1.0, 1.0, 1.0, 1.0, 1.0, 1.0, 1.0, 1.0, 1.0, 1.0, 1.0, 1.0, 1.0, 1.0, 1.0, 1.0, 1.0, 1.0, 1.0, 1.0, 1.0, 1.0, 1.0, 1.0, 1.0, 1.0, 1.0, 1.0, 1.0, 1.0, 1.0, 1.0, 1.0, 1.0, 1.0, 1.0, 1.0, 1.0, 1.0, 1.0, 1.0, 1.0, 1.0, 1.0, 1.0, 1.0, 1.0, 1.0, 1.0, 1.0, 1.0, 1.0, 1.0, 1.0, 1.0, 1.0, 1.0, 1.0, 1.0, 1.0, 1.0, 1.0, 1.0, 1.0, 1.0, 1.0, 1.0, 1.0, 1.0, 1.0, 1.0, 1.0, 1.0, 1.0, 1.0, 1.0, 1.0, 1.0, 1.0, 1.0, 1.0, 1.0, 1.0, 1.0, 1.0, 1.0, 1.0, 1.0, 1.0, 1.0, 1.0, 1.0, 1.0, 1.0, 1.0, 1.0, 1.0, 1.0, 1.0, 1.0, 1.0, 1.0, 1.0, 1.0, 1.0, 1.0, 1.0, 1.0, 1.0, 1.0, 1.0, 1.0, 1.0, 1.0, 1.0, 1.0, 1.0, 1.0, 1.0, 1.0, 1.0, 1.0, 1.0, 1.0, 1.0, 1.0, 1.0, 1.0, 1.0, 1.0, 1.0, 1.0, 1.0, 1.0, 1.0, 1.0, 1.0, 1.0, 1.0, 1.0, 1.0, 1.0, 1.0, 1.0, 1.0, 1.0, 1.0, 1.0, 1.0, 1.0, 1.0, 1.0, 1.0, 1.0, 1.0, 1.0, 1.0, 1.0, 1.0, 1.0, 1.0, 1.0, 1.0, 1.0, 1.0, 1.0, 1.0, 1.0, 1.0, 1.0, 1.0, 1.0, 1.0, 1.0, 1.0, 1.0, 1.0, 1.0, 1.0, 1.0, 1.0, 1.0, 1.0, 1.0, 1.0, 1.0, 1.0, 1.0, 1.0, 1.0, 1.0, 1.0, 1.0, 1.0, 1.0, 1.0, 1.0, 1.0, 1.0, 1.0, 1.0, 1.0, 1.0, 1.0, 1.0, 1.0, 1.0, 1.0, 1.0, 1.0, 1.0, 1.0, 1.0, 1.0, 1.0, 1.0, 1.0, 1.0, 1.0, 1.0, 1.0, 1.0, 1.0, 1.0, 1.0, 1.0, 1.0, 1.0, 1.0, 1.0, 1.0, 1.0, 1.0, 1.0, 1.0, 1.0, 1.0, 1.0, 1.0, 1.0, 1.0, 1.0, 1.0, 1.0, 1.0, 1.0, 1.0, 1.0, 1.0, 1.0, 1.0, 1.0, 1.0, 1.0, 1.0, 1.0, 1.0, 1.0, 1.0, 1.0, 1.0, 1.0, 1.0, 1.0, 1.0, 1.0, 1.0, 1.0, 1.0, 1.0, 1.0, 1.0, 1.0, 1.0, 1.0, 1.0, 1.0, 1.0, 1.0, 1.0, 1.0, 1.0, 1.0, 1.0, 1.0, 1.0, 1.0, 1.0, 1.0, 1.0, 1.0, 1.0, 1.0, 1.0, 1.0, 1.0, 1.0, 1.0, 1.0, 1.0, 1.0, 1.0, 1.0, 1.0, 1.0, 1.0, 1.0, 1.0, 1.0, 1.0, 1.0, 1.0, 1.0, 1.0, 1.0, 1.0, 1.0, 1.0, 1.0, 1.0, 1.0, 1.0, 1.0, 1.0, 1.0, 1.0, 1.0, 1.0, 1.0, 1.0, 1.0, 1.0, 1.0, 1.0, 1.0, 1.0, 1.0, 1.0, 1.0, 1.0, 1.0, 1.0, 1.0, 1.0, 1.0, 1.0, 1.0, 1.0, 1.0, 1.0, 1.0, 1.0, 1.0, 1.0, 1.0, 1.0, 1.0, 1.0, 1.0, 1.0, 1.0, 1.0, 1.0, 1.0, 1.0, 1.0, 1.0, 1.0, 1.0, 1.0, 1.0, 1.0, 1.0, 1.0, 1.0, 1.0, 1.0, 1.0, 1.0, 1.0, 1.0, 1.0, 1.0, 1.0, 1.0, 1.0, 1.0, 1.0, 1.0, 1.0, 1.0, 1.0, 1.0, 1.0, 1.0, 1.0, 1.0, 1.0, 1.0, 1.0, 1.0, 1.0, 1.0, 1.0, 1.0, 1.0, 1.0, 1.0, 1.0, 1.0, 1.0, 1.0, 1.0, 1.0, 1.0, 1.0, 1.0, 1.0, 1.0, 1.0, 1.0, 1.0, 1.0, 1.0, 1.0, 1.0, 1.0, 1.0, 1.0, 1.0, 1.0, 1.0, 1.0, 1.0, 1.0, 1.0, 1.0, 1.0, 1.0, 1.0, 1.0, 1.0, 1.0, 1.0, 1.0, 1.0, 1.0, 1.0, 1.0, 1.0, 1.0, 1.0, 1.0, 1.0, 1.0, 1.0, 1.0, 1.0, 1.0, 1.0, 1.0, 1.0, 1.0, 1.0, 1.0, 1.0, 1.0, 1.0, 1.0, 1.0, 1.0, 1.0, 1.0, 1.0, 1.0, 1.0, 1.0, 1.0, 1.0, 1.0, 1.0, 1.0, 1.0, 1.0, 1.0, 1.0, 1.0, 1.0, 1.0, 1.0, 1.0, 1.0, 1.0, 1.0, 1.0, 1.0, 1.0, 1.0, 1.0, 1.0, 1.0, 1.0, 1.0, 1.0, 1.0, 1.0, 1.0, 1.0, 1.0, 1.0, 1.0, 1.0, 1.0, 1.0, 1.0, 1.0, 1.0, 1.0, 1.0, 1.0, 1.0, 1.0, 1.0, 1.0, 1.0, 1.0, 1.0, 1.0, 1.0, 1.0, 1.0, 1.0, 1.0, 1.0, 1.0, 1.0, 1.0, 1.0, 1.0, 1.0, 1.0, 1.0, 1.0, 1.0, 1.0, 1.0, 1.0, 1.0, 1.0, 1.0, 1.0, 1.0, 1.0, 1.0, 1.0, 1.0, 1.0, 1.0, 1.0, 1.0, 1.0, 1.0, 1.0, 1.0, 1.0, 1.0, 1.0, 1.0, 1.0, 1.0, 1.0, 1.0, 1.0, 1.0, 1.0, 1.0, 1.0, 1.0, 1.0, 1.0, 1.0, 1.0, 1.0, 1.0, 1.0, 1.0, 1.0, 1.0, 1.0, 1.0, 1.0, 1.0, 1.0, 1.0, 1.0, 1.0, 1.0, 1.0, 1.0, 1.0, 1.0, 1.0, 1.0, 1.0, 1.0, 1.0, 1.0, 1.0, 1.0, 1.0, 1.0, 1.0, 1.0, 1.0, 1.0, 1.0, 1.0, 1.0, 1.0, 1.0, 1.0, 1.0, 1.0, 1.0, 1.0, 1.0, 1.0, 1.0, 1.0, 1.0, 1.0, 1.0, 1.0, 1.0, 1.0, 1.0, 1.0, 1.0, 1.0, 1.0, 1.0, 1.0, 1.0, 1.0, 1.0, 1.0, 1.0, 1.0, 1.0, 1.0, 1.0, 1.0, 1.0, 1.0, 1.0, 1.0, 1.0, 1.0, 1.0, 1.0, 1.0, 1.0, 1.0, 1.0, 1.0, 1.0, 1.0, 1.0, 1.0, 1.0, 1.0, 1.0, 1.0, 1.0, 1.0, 1.0, 1.0, 1.0, 1.0, 1.0, 1.0, 1.0, 1.0, 1.0, 1.0, 1.0, 1.0, 1.0, 1.0, 1.0, 1.0, 1.0, 1.0, 1.0, 1.0, 1.0, 1.0, 1.0, 1.0, 1.0, 1.0, 1.0, 1.0, 1.0, 1.0, 1.0, 1.0, 1.0, 1.0, 1.0, 1.0, 1.0, 1.0, 1.0, 1.0, 1.0, 1.0, 1.0, 1.0, 1.0, 1.0, 1.0, 1.0, 1.0, 1.0, 1.0, 1.0, 1.0, 1.0, 1.0, 1.0, 1.0, 1.0, 1.0, 1.0, 1.0, 1.0, 1.0, 1.0, 1.0, 1.0, 1.0, 1.0, 1.0, 1.0, 1.0, 1.0, 1.0, 1.0, 1.0, 1.0, 1.0, 1.0, 1.0, 1.0, 1.0, 1.0, 1.0, 1.0, 1.0, 1.0, 1.0, 1.0, 1.0, 1.0, 1.0, 1.0, 1.0, 1.0, 1.0, 1.0, 1.0, 1.0, 1.0, 1.0, 1.0, 1.0, 1.0, 1.0, 1.0, 1.0, 1.0, 1.0, 1.0, 1.0, 1.0, 1.0, 1.0, 1.0, 1.0, 1.0, 1.0, 1.0, 1.0, 1.0, 1.0, 1.0, 1.0, 1.0, 1.0, 1.0, 1.0, 1.0, 1.0, 1.0, 1.0, 1.0, 1.0, 1.0, 1.0, 1.0, 1.0, 1.0, 1.0, 1.0, 1.0, 1.0, 1.0, 1.0, 1.0, 1.0, 1.0, 1.0, 1.0, 1.0, 1.0, 1.0, 1.0, 1.0, 1.0, 1.0, 1.0, 1.0, 1.0, 1.0, 1.0, 1.0, 1.0, 1.0, 1.0, 1.0, 1.0, 1.0, 1.0, 1.0, 1.0, 1.0, 1.0, 1.0, 1.0, 1.0, 1.0, 1.0, 1.0, 1.0, 1.0, 1.0, 1.0, 1.0, 1.0, 1.0, 1.0, 1.0, 1.0, 1.0, 1.0, 1.0, 1.0, 1.0, 1.0, 1.0, 1.0, 1.0, 1.0, 1.0, 1.0, 1.0, 1.0, 1.0, 1.0, 1.0, 1.0, 1.0, 1.0, 1.0, 1.0, 1.0, 1.0, 1.0, 1.0, 1.0, 1.0, 1.0, 1.0, 1.0, 1.0, 1.0, 1.0, 1.0, 1.0, 1.0, 1.0, 1.0, 1.0, 1.0, 1.0, 1.0, 1.0, 1.0, 1.0, 1.0, 1.0, 1.0, 1.0, 1.0, 1.0, 1.0, 1.0, 1.0, 1.0, 1.0, 1.0, 1.0, 1.0, 1.0, 1.0, 1.0, 1.0, 1.0, 1.0, 1.0, 1.0, 1.0, 1.0, 1.0, 1.0, 1.0, 1.0, 1.0, 1.0, 1.0, 1.0, 1.0, 1.0, 1.0, 1.0, 1.0, 1.0, 1.0, 1.0, 1.0, 1.0, 1.0, 1.0, 1.0, 1.0, 1.0, 1.0, 1.0, 1.0, 1.0, 1.0, 1.0, 1.0, 1.0, 1.0, 1.0, 1.0, 1.0, 1.0, 1.0, 1.0, 1.0, 1.0, 1.0, 1.0, 1.0, 1.0, 1.0, 1.0, 1.0, 1.0, 1.0, 1.0, 1.0, 1.0, 1.0, 1.0, 1.0, 1.0, 1.0, 1.0, 1.0, 1.0, 1.0, 1.0, 1.0, 1.0, 1.0, 1.0, 1.0, 1.0, 1.0, 1.0, 1.0, 1.0, 1.0, 1.0, 1.0, 1.0, 1.0, 1.0, 1.0, 1.0, 1.0, 1.0, 1.0, 1.0, 1.0, 1.0, 1.0, 1.0, 1.0, 1.0, 1.0, 1.0, 1.0, 1.0, 1.0, 1.0, 1.0, 1.0, 1.0, 1.0, 1.0, 1.0, 1.0, 1.0, 1.0, 1.0, 1.0, 1.0, 1.0, 1.0, 1.0, 1.0, 1.0, 1.0, 1.0, 1.0, 1.0, 1.0, 1.0, 1.0, 1.0, 1.0, 1.0, 1.0, 1.0, 1.0, 1.0, 1.0, 1.0, 1.0, 1.0, 1.0, 1.0, 1.0, 1.0, 1.0, 1.0, 1.0, 1.0, 1.0, 1.0, 1.0, 1.0, 1.0, 1.0, 1.0, 1.0, 1.0, 1.0, 1.0, 1.0, 1.0, 1.0, 1.0, 1.0, 1.0, 1.0, 1.0, 1.0, 1.0, 1.0, 1.0, 1.0, 1.0, 1.0, 1.0, 1.0, 1.0, 1.0, 1.0, 1.0, 1.0, 1.0, 1.0, 1.0, 1.0, 1.0, 1.0, 1.0, 1.0, 1.0, 1.0, 1.0, 1.0, 1.0, 1.0, 1.0, 1.0, 1.0, 1.0, 1.0, 1.0, 1.0, 1.0, 1.0, 1.0, 1.0, 1.0, 1.0, 1.0, 1.0, 1.0, 1.0, 1.0, 1.0, 1.0, 1.0, 1.0, 1.0, 1.0, 1.0, 1.0, 1.0, 1.0, 1.0, 1.0, 1.0, 1.0, 1.0, 1.0, 1.0, 1.0, 1.0, 1.0, 1.0, 1.0, 1.0, 1.0, 1.0, 1.0, 1.0, 1.0, 1.0, 1.0, 1.0, 1.0, 1.0, 1.0, 1.0, 1.0, 1.0, 1.0, 1.0, 1.0, 1.0, 1.0, 1.0, 1.0, 1.0, 1.0, 1.0, 1.0, 1.0, 1.0, 1.0, 1.0, 1.0, 1.0, 1.0, 1.0, 1.0, 1.0, 1.0, 1.0, 1.0, 1.0, 1.0, 1.0, 1.0, 1.0, 1.0, 1.0, 1.0, 1.0, 1.0, 1.0, 1.0, 1.0, 1.0, 1.0, 1.0, 1.0, 1.0, 1.0, 1.0, 1.0, 1.0, 1.0, 1.0, 1.0, 1.0, 1.0, 1.0, 1.0, 1.0, 1.0, 1.0, 1.0, 1.0, 1.0, 1.0, 1.0, 1.0, 1.0, 1.0, 1.0, 1.0, 1.0, 1.0, 1.0, 1.0, 1.0, 1.0, 1.0, 1.0, 1.0, 1.0, 1.0, 1.0, 1.0, 1.0, 1.0, 1.0, 1.0, 1.0, 1.0, 1.0, 1.0, 1.0, 1.0, 1.0, 1.0, 1.0, 1.0, 1.0, 1.0, 1.0, 1.0, 1.0, 1.0, 1.0, 1.0, 1.0, 1.0, 1.0, 1.0, 1.0, 1.0, 1.0, 1.0, 1.0, 1.0, 1.0, 1.0, 1.0, 1.0, 1.0, 1.0, 1.0, 1.0, 1.0, 1.0, 1.0, 1.0, 1.0, 1.0, 1.0, 1.0, 1.0, 1.0, 1.0, 1.0, 1.0, 1.0, 1.0, 1.0, 1.0, 1.0, 1.0, 1.0, 1.0, 1.0, 1.0, 1.0, 1.0, 1.0, 1.0, 1.0, 1.0, 1.0, 1.0, 1.0, 1.0, 1.0, 1.0, 1.0, 1.0, 1.0, 1.0, 1.0, 1.0, 1.0, 1.0, 1.0, 1.0, 1.0, 1.0, 1.0, 1.0, 1.0, 1.0, 1.0, 1.0, 1.0, 1.0, 1.0, 1.0, 1.0, 1.0, 1.0, 1.0, 1.0, 1.0, 1.0, 1.0, 1.0, 1.0, 1.0, 1.0, 1.0, 1.0, 1.0, 1.0, 1.0, 1.0, 1.0, 1.0, 1.0, 1.0, 1.0, 1.0, 1.0, 1.0, 1.0, 1.0, 1.0, 1.0, 1.0, 1.0, 1.0, 1.0, 1.0, 1.0, 1.0, 1.0, 1.0, 1.0, 1.0, 1.0, 1.0, 1.0, 1.0, 1.0, 1.0, 1.0, 1.0, 1.0, 1.0, 1.0, 1.0, 1.0, 1.0, 1.0, 1.0, 1.0, 1.0, 1.0, 1.0, 1.0, 1.0, 1.0, 1.0, 1.0, 1.0, 1.0, 1.0, 1.0, 1.0, 1.0, 1.0, 1.0, 1.0, 1.0, 1.0, 1.0, 1.0, 1.0, 1.0, 1.0, 1.0, 1.0, 1.0, 1.0, 1.0, 1.0, 1.0, 1.0, 1.0, 1.0, 1.0, 1.0, 1.0, 1.0, 1.0, 1.0, 1.0, 1.0, 1.0, 1.0, 1.0, 1.0, 1.0, 1.0, 1.0, 1.0, 1.0, 1.0, 1.0, 1.0, 1.0, 1.0, 1.0, 1.0, 1.0, 1.0, 1.0, 1.0, 1.0, 1.0, 1.0, 1.0, 1.0, 1.0, 1.0, 1.0, 1.0, 1.0, 1.0, 1.0, 1.0, 1.0, 1.0, 1.0, 1.0, 1.0, 1.0, 1.0, 1.0, 1.0, 1.0, 1.0, 1.0, 1.0, 1.0, 1.0, 1.0, 1.0, 1.0, 1.0, 1.0, 1.0, 1.0, 1.0, 1.0, 1.0, 1.0, 1.0, 1.0, 1.0, 1.0, 1.0, 1.0, 1.0, 1.0, 1.0, 1.0, 1.0, 1.0, 1.0, 1.0, 1.0, 1.0, 1.0, 1.0, 1.0, 1.0, 1.0, 1.0, 1.0, 1.0, 1.0, 1.0, 1.0, 1.0, 1.0, 1.0, 1.0, 1.0, 1.0, 1.0, 1.0, 1.0, 1.0, 1.0, 1.0, 1.0, 1.0, 1.0, 1.0, 1.0, 1.0, 1.0, 1.0, 1.0, 1.0, 1.0, 1.0, 1.0, 1.0, 1.0, 1.0, 1.0, 1.0, 1.0, 1.0, 1.0, 1.0, 1.0, 1.0, 1.0, 1.0, 1.0, 1.0, 1.0, 1.0, 1.0, 1.0, 1.0, 1.0, 1.0, 1.0, 1.0, 1.0, 1.0, 1.0, 1.0, 1.0, 1.0, 1.0, 1.0, 1.0, 1.0, 1.0, 1.0, 1.0, 1.0, 1.0, 1.0, 1.0, 1.0, 1.0, 1.0, 1.0, 1.0, 1.0, 1.0, 1.0, 1.0, 1.0, 1.0, 1.0, 1.0, 1.0, 1.0, 1.0, 1.0, 1.0, 1.0, 1.0, 1.0, 1.0, 1.0, 1.0, 1.0, 1.0, 1.0, 1.0, 1.0, 1.0, 1.0, 1.0, 1.0, 1.0, 1.0, 1.0, 1.0, 1.0, 1.0, 1.0, 1.0, 1.0, 1.0, 1.0, 1.0, 1.0, 1.0, 1.0, 1.0, 1.0, 1.0, 1.0, 1.0, 1.0, 1.0, 1.0, 1.0, 1.0, 1.0, 1.0, 1.0, 1.0, 1.0, 1.0, 1.0, 1.0, 1.0, 1.0, 1.0, 1.0, 1.0, 1.0, 1.0, 1.0, 1.0, 1.0, 1.0, 1.0, 1.0, 1.0, 1.0, 1.0, 1.0, 1.0, 1.0, 1.0, 1.0, 1.0, 1.0, 1.0, 1.0, 1.0, 1.0, 1.0, 1.0, 1.0, 1.0, 1.0, 1.0, 1.0, 1.0, 1.0, 1.0, 1.0, 1.0, 1.0, 1.0, 1.0, 1.0, 1.0, 1.0, 1.0, 1.0, 1.0, 1.0, 1.0, 1.0, 1.0, 1.0, 1.0, 1.0, 1.0, 1.0, 1.0, 1.0, 1.0, 1.0, 1.0, 1.0, 1.0, 1.0, 1.0, 1.0, 1.0, 1.0, 1.0, 1.0, 1.0, 1.0, 1.0, 1.0, 1.0, 1.0, 1.0, 1.0, 1.0, 1.0, 1.0, 1.0, 1.0, 1.0, 1.0, 1.0, 1.0, 1.0, 1.0, 1.0, 1.0, 1.0, 1.0, 1.0, 1.0, 1.0, 1.0, 1.0, 1.0, 1.0, 1.0, 1.0, 1.0, 1.0, 1.0, 1.0, 1.0, 1.0, 1.0, 1.0, 1.0, 1.0, 1.0, 1.0, 1.0, 1.0, 1.0, 1.0, 1.0, 1.0, 1.0, 1.0, 1.0, 1.0, 1.0, 1.0, 1.0, 1.0, 1.0, 1.0, 1.0, 1.0, 1.0, 1.0, 1.0, 1.0, 1.0, 1.0, 1.0, 1.0, 1.0, 1.0, 1.0, 1.0, 1.0, 1.0, 1.0, 1.0, 1.0, 1.0, 1.0, 1.0, 1.0, 1.0, 1.0, 1.0, 1.0, 1.0, 1.0, 1.0, 1.0, 1.0, 1.0, 1.0, 1.0, 1.0, 1.0, 1.0, 1.0, 1.0, 1.0, 1.0, 1.0, 1.0, 1.0, 1.0, 1.0, 1.0, 1.0, 1.0, 1.0, 1.0, 1.0, 1.0, 1.0, 1.0, 1.0, 1.0, 1.0, 1.0, 1.0, 1.0, 1.0, 1.0, 1.0, 1.0, 1.0, 1.0, 1.0, 1.0, 1.0, 1.0, 1.0, 1.0, 1.0, 1.0, 1.0, 1.0, 1.0, 1.0, 1.0, 1.0, 1.0, 1.0, 1.0, 1.0, 1.0, 1.0, 1.0, 1.0, 1.0, 1.0, 1.0, 1.0, 1.0, 1.0, 1.0, 1.0, 1.0, 1.0, 1.0, 1.0, 1.0, 1.0, 1.0, 1.0, 1.0, 1.0, 1.0, 1.0, 1.0, 1.0, 1.0, 1.0, 1.0, 1.0, 1.0, 1.0, 1.0, 1.0, 1.0, 1.0, 1.0, 1.0, 1.0, 1.0, 1.0, 1.0, 1.0, 1.0, 1.0, 1.0, 1.0, 1.0, 1.0, 1.0, 1.0, 1.0, 1.0, 1.0, 1.0, 1.0, 1.0, 1.0, 1.0, 1.0, 1.0, 1.0, 1.0, 1.0, 1.0, 1.0, 1.0, 1.0, 1.0, 1.0, 1.0, 1.0, 1.0, 1.0, 1.0, 1.0, 1.0, 1.0, 1.0, 1.0, 1.0, 1.0, 1.0, 1.0, 1.0, 1.0, 1.0, 1.0, 1.0, 1.0, 1.0, 1.0, 1.0, 1.0, 1.0, 1.0, 1.0, 1.0, 1.0, 1.0, 1.0, 1.0, 1.0, 1.0, 1.0, 1.0, 1.0, 1.0, 1.0, 1.0, 1.0, 1.0, 1.0, 1.0, 1.0, 1.0, 1.0, 1.0, 1.0, 1.0, 1.0, 1.0, 1.0, 1.0, 1.0, 1.0, 1.0, 1.0, 1.0, 1.0, 1.0, 1.0, 1.0, 1.0, 1.0, 1.0, 1.0, 1.0, 1.0, 1.0, 1.0, 1.0, 1.0, 1.0, 1.0, 1.0, 1.0, 1.0, 1.0, 1.0, 1.0, 1.0, 1.0, 1.0, 1.0, 1.0, 1.0, 1.0, 1.0, 1.0, 1.0, 1.0, 1.0, 1.0, 1.0, 1.0, 1.0, 1.0, 1.0, 1.0, 1.0, 1.0, 1.0, 1.0, 1.0, 1.0, 1.0, 1.0, 1.0, 1.0, 1.0, 1.0, 1.0, 1.0, 1.0, 1.0, 1.0, 1.0, 1.0, 1.0, 1.0, 1.0, 1.0, 1.0, 1.0, 1.0, 1.0, 1.0, 1.0, 1.0, 1.0, 1.0, 1.0, 1.0, 1.0, 1.0, 1.0, 1.0, 1.0, 1.0, 1.0, 1.0, 1.0, 1.0, 1.0, 1.0, 1.0, 1.0, 1.0, 1.0, 1.0, 1.0, 1.0, 1.0, 1.0, 1.0, 1.0, 1.0, 1.0, 1.0, 1.0, 1.0, 1.0, 1.0, 1.0, 1.0, 1.0, 1.0, 1.0, 1.0, 1.0, 1.0, 1.0, 1.0, 1.0, 1.0, 1.0, 1.0, 1.0, 1.0, 1.0, 1.0, 1.0, 1.0, 1.0, 1.0, 1.0, 1.0, 1.0, 1.0, 1.0, 1.0, 1.0, 1.0, 1.0, 1.0, 1.0, 1.0, 1.0, 1.0, 1.0, 1.0, 1.0, 1.0, 1.0, 1.0, 1.0, 1.0, 1.0, 1.0, 1.0, 1.0, 1.0, 1.0, 1.0, 1.0, 1.0, 1.0, 1.0, 1.0, 1.0, 1.0, 1.0, 1.0, 1.0, 1.0, 1.0, 1.0, 1.0, 1.0, 1.0, 1.0, 1.0, 1.0, 1.0, 1.0, 1.0, 1.0, 1.0, 1.0, 1.0, 1.0, 1.0, 1.0, 1.0, 1.0, 1.0, 1.0, 1.0, 1.0, 1.0, 1.0, 1.0, 1.0, 1.0, 1.0, 1.0, 1.0, 1.0, 1.0, 1.0, 1.0, 1.0, 1.0, 1.0, 1.0, 1.0, 1.0, 1.0, 1.0, 1.0, 1.0, 1.0, 1.0, 1.0, 1.0, 1.0, 1.0, 1.0, 1.0, 1.0, 1.0, 1.0, 1.0, 1.0, 1.0, 1.0, 1.0, 1.0, 1.0, 1.0, 1.0, 1.0, 1.0, 1.0, 1.0, 1.0, 1.0, 1.0, 1.0, 1.0, 1.0, 1.0, 1.0, 1.0, 1.0, 1.0, 1.0, 1.0, 1.0, 1.0, 1.0, 1.0, 1.0, 1.0, 1.0, 1.0, 1.0, 1.0, 1.0, 1.0, 1.0, 1.0, 1.0, 1.0, 1.0, 1.0, 1.0, 1.0, 1.0, 1.0, 1.0, 1.0, 1.0, 1.0, 1.0, 1.0, 1.0, 1.0, 1.0, 1.0, 1.0, 1.0, 1.0, 1.0, 1.0, 1.0, 1.0, 1.0, 1.0, 1.0, 1.0, 1.0, 1.0, 1.0, 1.0, 1.0, 1.0, 1.0, 1.0, 1.0, 1.0, 1.0, 1.0, 1.0, 1.0, 1.0, 1.0, 1.0, 1.0, 1.0, 1.0, 1.0, 1.0, 1.0, 1.0, 1.0, 1.0, 1.0, 1.0, 1.0, 1.0, 1.0, 1.0, 1.0, 1.0, 1.0, 1.0, 1.0, 1.0, 1.0, 1.0, 1.0, 1.0, 1.0, 1.0, 1.0, 1.0, 1.0, 1.0, 1.0, 1.0, 1.0, 1.0, 1.0, 1.0, 1.0, 1.0, 1.0, 1.0, 1.0, 1.0, 1.0, 1.0, 1.0, 1.0, 1.0, 1.0, 1.0, 1.0, 1.0, 1.0, 1.0, 1.0, 1.0, 1.0, 1.0, 1.0, 1.0, 1.0, 1.0, 1.0, 1.0, 1.0, 1.0, 1.0, 1.0, 1.0, 1.0, 1.0, 1.0, 1.0, 1.0, 1.0, 1.0, 1.0, 1.0, 1.0, 1.0, 1.0, 1.0, 1.0, 1.0, 1.0, 1.0, 1.0, 1.0, 1.0, 1.0, 1.0, 1.0, 1.0, 1.0, 1.0, 1.0, 1.0, 1.0, 1.0, 1.0, 1.0, 1.0, 1.0, 1.0, 1.0, 1.0, 1.0, 1.0, 1.0, 1.0, 1.0, 1.0, 1.0, 1.0, 1.0, 1.0, 1.0, 1.0, 1.0, 1.0, 1.0, 1.0, 1.0, 1.0, 1.0, 1.0, 1.0, 1.0, 1.0, 1.0, 1.0, 1.0, 1.0, 1.0, 1.0, 1.0, 1.0, 1.0, 1.0, 1.0, 1.0, 1.0, 1.0, 1.0, 1.0, 1.0, 1.0, 1.0, 1.0, 1.0, 1.0, 1.0, 1.0, 1.0, 1.0, 1.0, 1.0, 1.0, 1.0, 1.0, 1.0, 1.0, 1.0, 1.0, 1.0, 1.0, 1.0, 1.0, 1.0, 1.0, 1.0, 1.0, 1.0, 1.0, 1.0, 1.0, 1.0, 1.0, 1.0, 1.0, 1.0, 1.0, 1.0, 1.0, 1.0, 1.0, 1.0, 1.0, 1.0, 1.0, 1.0, 1.0, 1.0, 1.0, 1.0, 1.0, 1.0, 1.0, 1.0, 1.0, 1.0, 1.0, 1.0, 1.0, 1.0, 1.0, 1.0, 1.0, 1.0, 1.0, 1.0, 1.0, 1.0, 1.0, 1.0, 1.0, 1.0, 1.0, 1.0, 1.0, 1.0, 1.0, 1.0, 1.0, 1.0, 1.0, 1.0, 1.0, 1.0, 1.0, 1.0, 1.0, 1.0, 1.0, 1.0, 1.0, 1.0, 1.0, 1.0, 1.0, 1.0, 1.0, 1.0, 1.0, 1.0, 1.0, 1.0, 1.0, 1.0, 1.0, 1.0, 1.0, 1.0, 1.0, 1.0, 1.0, 1.0, 1.0, 1.0, 1.0, 1.0, 1.0, 1.0, 1.0, 1.0, 1.0, 1.0, 1.0, 1.0, 1.0, 1.0, 1.0, 1.0, 1.0, 1.0, 1.0, 1.0, 1.0, 1.0, 1.0, 1.0, 1.0, 1.0, 1.0, 1.0, 1.0, 1.0, 1.0, 1.0, 1.0, 1.0, 1.0, 1.0, 1.0, 1.0, 1.0, 1.0, 1.0, 1.0, 1.0, 1.0, 1.0, 1.0, 1.0, 1.0, 1.0, 1.0, 1.0, 1.0, 1.0, 1.0, 1.0, 1.0, 1.0, 1.0, 1.0, 1.0, 1.0, 1.0, 1.0, 1.0, 1.0, 1.0, 1.0, 1.0, 1.0, 1.0, 1.0, 1.0, 1.0, 1.0, 1.0, 1.0, 1.0, 1.0, 1.0, 1.0, 1.0, 1.0, 1.0, 1.0, 1.0, 1.0, 1.0, 1.0, 1.0, 1.0, 1.0, 1.0, 1.0, 1.0, 1.0, 1.0, 1.0, 1.0, 1.0, 1.0, 1.0, 1.0, 1.0, 1.0, 1.0, 1.0, 1.0, 1.0, 1.0, 1.0, 1.0, 1.0, 1.0, 1.0, 1.0, 1.0, 1.0, 1.0, 1.0, 1.0, 1.0, 1.0, 1.0, 1.0, 1.0, 1.0, 1.0, 1.0, 1.0, 1.0, 1.0, 1.0, 1.0, 1.0, 1.0, 1.0, 1.0, 1.0, 1.0, 1.0, 1.0, 1.0, 1.0, 1.0, 1.0, 1.0, 1.0, 1.0, 1.0, 1.0, 1.0, 1.0, 1.0, 1.0, 1.0, 1.0, 1.0, 1.0, 1.0, 1.0, 1.0, 1.0, 1.0, 1.0, 1.0, 1.0, 1.0, 1.0, 1.0, 1.0, 1.0, 1.0, 1.0, 1.0, 1.0, 1.0, 1.0, 1.0, 1.0, 1.0, 1.0, 1.0, 1.0, 1.0, 1.0, 1.0, 1.0, 1.0, 1.0, 1.0, 1.0, 1.0, 1.0, 1.0, 1.0, 1.0, 1.0, 1.0, 1.0, 1.0, 1.0, 1.0, 1.0, 1.0, 1.0, 1.0, 1.0, 1.0, 1.0, 1.0, 1.0, 1.0, 1.0, 1.0, 1.0, 1.0, 1.0, 1.0, 1.0, 1.0, 1.0, 1.0, 1.0, 1.0, 1.0, 1.0, 1.0, 1.0, 1.0, 1.0, 1.0, 1.0, 1.0, 1.0, 1.0, 1.0, 1.0, 1.0, 1.0, 1.0, 1.0, 1.0, 1.0, 1.0, 1.0, 1.0, 1.0, 1.0, 1.0, 1.0, 1.0, 1.0, 1.0, 1.0, 1.0, 1.0, 1.0, 1.0, 1.0, 1.0, 1.0, 1.0, 1.0, 1.0, 1.0, 1.0, 1.0, 1.0, 1.0, 1.0, 1.0, 1.0, 1.0, 1.0, 1.0, 1.0, 1.0, 1.0, 1.0, 1.0, 1.0, 1.0, 1.0, 1.0, 1.0, 1.0, 1.0, 1.0, 1.0, 1.0, 1.0, 1.0, 1.0, 1.0, 1.0, 1.0, 1.0, 1.0, 1.0, 1.0, 1.0, 1.0, 1.0, 1.0, 1.0, 1.0, 1.0, 1.0, 1.0, 1.0, 1.0, 1.0, 1.0, 1.0, 1.0, 1.0, 1.0, 1.0, 1.0, 1.0, 1.0, 1.0, 1.0, 1.0, 1.0, 1.0, 1.0, 1.0, 1.0, 1.0, 1.0, 1.0, 1.0, 1.0, 1.0, 1.0, 1.0, 1.0, 1.0, 1.0, 1.0, 1.0, 1.0, 1.0, 1.0, 1.0, 1.0, 1.0, 1.0, 1.0, 1.0, 1.0, 1.0, 1.0, 1.0, 1.0, 1.0, 1.0, 1.0, 1.0, 1.0, 1.0, 1.0, 1.0, 1.0, 1.0, 1.0, 1.0, 1.0, 1.0, 1.0, 1.0, 1.0, 1.0, 1.0, 1.0, 1.0, 1.0, 1.0, 1.0, 1.0, 1.0, 1.0, 1.0, 1.0, 1.0, 1.0, 1.0, 1.0, 1.0, 1.0, 1.0, 1.0, 1.0, 1.0, 1.0, 1.0, 1.0, 1.0, 1.0, 1.0, 1.0, 1.0, 1.0, 1.0, 1.0, 1.0, 1.0, 1.0, 1.0, 1.0, 1.0, 1.0, 1.0, 1.0, 1.0, 1.0, 1.0, 1.0, 1.0, 1.0, 1.0, 1.0, 1.0, 1.0, 1.0, 1.0, 1.0, 1.0, 1.0, 1.0, 1.0, 1.0, 1.0, 1.0, 1.0, 1.0, 1.0, 1.0, 1.0, 1.0, 1.0, 1.0, 1.0, 1.0, 1.0, 1.0, 1.0, 1.0, 1.0, 1.0, 1.0, 1.0, 1.0, 1.0, 1.0, 1.0, 1.0, 1.0, 1.0, 1.0, 1.0, 1.0, 1.0, 1.0, 1.0, 1.0, 1.0, 1.0, 1.0, 1.0, 1.0, 1.0, 1.0, 1.0, 1.0, 1.0, 1.0, 1.0, 1.0, 1.0, 1.0, 1.0, 1.0, 1.0, 1.0, 1.0, 1.0, 1.0, 1.0, 1.0, 1.0, 1.0, 1.0, 1.0, 1.0, 1.0, 1.0, 1.0, 1.0, 1.0, 1.0, 1.0, 1.0, 1.0, 1.0, 1.0, 1.0, 1.0, 1.0, 1.0, 1.0, 1.0, 1.0, 1.0, 1.0, 1.0, 1.0, 1.0, 1.0, 1.0, 1.0, 1.0, 1.0, 1.0, 1.0, 1.0, 1.0, 1.0, 1.0, 1.0, 1.0, 1.0, 1.0, 1.0, 1.0, 1.0, 1.0, 1.0, 1.0, 1.0, 1.0, 1.0, 1.0, 1.0, 1.0, 1.0, 1.0, 1.0, 1.0, 1.0, 1.0, 1.0, 1.0, 1.0, 1.0, 1.0, 1.0, 1.0, 1.0, 1.0, 1.0, 1.0, 1.0, 1.0, 1.0, 1.0, 1.0, 1.0, 1.0, 1.0, 1.0, 1.0, 1.0, 1.0, 1.0, 1.0, 1.0, 1.0, 1.0, 1.0, 1.0, 1.0, 1.0, 1.0, 1.0, 1.0, 1.0, 1.0, 1.0, 1.0, 1.0, 1.0, 1.0, 1.0, 1.0, 1.0, 1.0, 1.0, 1.0, 1.0, 1.0, 1.0, 1.0, 1.0, 1.0, 1.0, 1.0, 1.0, 1.0, 1.0, 1.0, 1.0, 1.0, 1.0, 1.0, 1.0, 1.0, 1.0, 1.0, 1.0, 1.0, 1.0, 1.0, 1.0, 1.0, 1.0, 1.0, 1.0, 1.0, 1.0, 1.0, 1.0, 1.0, 1.0, 1.0, 1.0, 1.0, 1.0, 1.0, 1.0, 1.0, 1.0, 1.0, 1.0, 1.0, 1.0, 1.0, 1.0, 1.0, 1.0, 1.0, 1.0, 1.0, 1.0, 1.0, 1.0, 1.0, 1.0, 1.0, 1.0, 1.0, 1.0, 1.0, 1.0, 1.0, 1.0, 1.0, 1.0, 1.0, 1.0, 1.0, 1.0, 1.0, 1.0, 1.0, 1.0, 1.0, 1.0, 1.0, 1.0, 1.0, 1.0, 1.0, 1.0, 1.0, 1.0, 1.0, 1.0, 1.0, 1.0, 1.0, 1.0, 1.0, 1.0, 1.0, 1.0, 1.0, 1.0, 1.0, 1.0, 1.0, 1.0, 1.0, 1.0, 1.0, 1.0, 1.0, 1.0, 1.0, 1.0, 1.0, 1.0, 1.0, 1.0, 1.0, 1.0, 1.0, 1.0, 1.0, 1.0, 1.0, 1.0, 1.0, 1.0, 1.0, 1.0, 1.0, 1.0, 1.0, 1.0, 1.0, 1.0, 1.0, 1.0, 1.0, 1.0, 1.0, 1.0, 1.0, 1.0, 1.0, 1.0, 1.0, 1.0, 1.0, 1.0, 1.0, 1.0, 1.0, 1.0, 1.0, 1.0, 1.0, 1.0, 1.0, 1.0, 1.0, 1.0, 1.0, 1.0, 1.0, 1.0, 1.0, 1.0, 1.0, 1.0, 1.0, 1.0, 1.0, 1.0, 1.0, 1.0, 1.0, 1.0, 1.0, 1.0, 1.0, 1.0, 1.0, 1.0, 1.0, 1.0, 1.0, 1.0, 1.0, 1.0, 1.0, 1.0, 1.0, 1.0, 1.0, 1.0, 1.0, 1.0, 1.0, 1.0, 1.0, 1.0, 1.0, 1.0, 1.0, 1.0, 1.0, 1.0, 1.0, 1.0, 1.0, 1.0, 1.0, 1.0, 1.0, 1.0, 1.0, 1.0, 1.0, 1.0, 1.0, 1.0, 1.0, 1.0, 1.0, 1.0, 1.0, 1.0, 1.0, 1.0, 1.0, 1.0, 1.0, 1.0, 1.0, 1.0, 1.0, 1.0, 1.0, 1.0, 1.0, 1.0, 1.0, 1.0, 1.0, 1.0, 1.0, 1.0, 1.0, 1.0, 1.0, 1.0, 1.0, 1.0, 1.0, 1.0, 1.0, 1.0, 1.0, 1.0, 1.0, 1.0, 1.0, 1.0, 1.0, 1.0, 1.0, 1.0, 1.0, 1.0, 1.0, 1.0, 1.0, 1.0, 1.0, 1.0, 1.0, 1.0, 1.0, 1.0, 1.0, 1.0, 1.0, 1.0, 1.0, 1.0, 1.0, 1.0, 1.0, 1.0, 1.0, 1.0, 1.0, 1.0, 1.0, 1.0, 1.0, 1.0, 1.0, 1.0, 1.0, 1.0, 1.0, 1.0, 1.0, 1.0, 1.0, 1.0, 1.0, 1.0, 1.0, 1.0, 1.0, 1.0, 1.0, 1.0, 1.0, 1.0, 1.0, 1.0, 1.0, 1.0, 1.0, 1.0, 1.0, 1.0, 1.0, 1.0, 1.0, 1.0, 1.0, 1.0, 1.0, 1.0, 1.0, 1.0, 1.0, 1.0, 1.0, 1.0, 1.0, 1.0, 1.0, 1.0, 1.0, 1.0, 1.0, 1.0, 1.0, 1.0, 1.0, 1.0, 1.0, 1.0, 1.0, 1.0, 1.0, 1.0, 1.0, 1.0, 1.0, 1.0, 1.0, 1.0, 1.0, 1.0, 1.0, 1.0, 1.0, 1.0, 1.0, 1.0, 1.0, 1.0, 1.0, 1.0, 1.0, 1.0, 1.0, 1.0, 1.0, 1.0, 1.0, 1.0, 1.0, 1.0, 1.0, 1.0, 1.0, 1.0, 1.0, 1.0, 1.0, 1.0, 1.0, 1.0, 1.0, 1.0, 1.0, 1.0, 1.0, 1.0, 1.0, 1.0, 1.0, 1.0, 1.0, 1.0, 1.0, 1.0, 1.0, 1.0, 1.0, 1.0, 1.0, 1.0, 1.0, 1.0, 1.0, 1.0, 1.0, 1.0, 1.0, 1.0, 1.0, 1.0, 1.0, 1.0, 1.0, 1.0, 1.0, 1.0, 1.0, 1.0, 1.0, 1.0, 1.0, 1.0, 1.0, 1.0, 1.0, 1.0, 1.0, 1.0, 1.0, 1.0, 1.0, 1.0, 1.0, 1.0, 1.0, 1.0, 1.0, 1.0, 1.0, 1.0, 1.0, 1.0, 1.0, 1.0, 1.0, 1.0, 1.0, 1.0, 1.0, 1.0, 1.0, 1.0, 1.0, 1.0, 1.0, 1.0, 1.0, 1.0, 1.0, 1.0, 1.0, 1.0, 1.0, 1.0, 1.0, 1.0, 1.0, 1.0, 1.0, 1.0, 1.0, 1.0, 1.0, 1.0, 1.0, 1.0, 1.0, 1.0, 1.0, 1.0, 1.0, 1.0, 1.0, 1.0, 1.0, 1.0, 1.0, 1.0, 1.0, 1.0, 1.0, 1.0, 1.0, 1.0, 1.0, 1.0, 1.0, 1.0, 1.0, 1.0, 1.0, 1.0, 1.0, 1.0, 1.0, 1.0, 1.0, 1.0, 1.0, 1.0, 1.0, 1.0, 1.0, 1.0, 1.0, 1.0, 1.0, 1.0, 1.0, 1.0, 1.0, 1.0, 1.0, 1.0, 1.0, 1.0, 1.0, 1.0, 1.0, 1.0, 1.0, 1.0, 1.0, 1.0, 1.0, 1.0, 1.0, 1.0, 1.0, 1.0, 1.0, 1.0, 1.0, 1.0, 1.0, 1.0, 1.0, 1.0, 1.0, 1.0, 1.0, 1.0, 1.0, 1.0, 1.0, 1.0, 1.0, 1.0, 1.0, 1.0, 1.0, 1.0, 1.0, 1.0, 1.0, 1.0, 1.0, 1.0, 1.0, 1.0, 1.0, 1.0, 1.0, 1.0, 1.0, 1.0, 1.0, 1.0, 1.0, 1.0, 1.0, 1.0, 1.0, 1.0, 1.0, 1.0, 1.0, 1.0, 1.0, 1.0, 1.0, 1.0, 1.0, 1.0, 1.0, 1.0, 1.0, 1.0, 1.0, 1.0, 1.0, 1.0, 1.0, 1.0, 1.0, 1.0, 1.0, 1.0, 1.0, 1.0, 1.0, 1.0, 1.0, 1.0, 1.0, 1.0, 1.0, 1.0, 1.0, 1.0, 1.0, 1.0, 1.0, 1.0, 1.0, 1.0, 1.0, 1.0, 1.0, 1.0, 1.0, 1.0, 1.0, 1.0, 1.0, 1.0, 1.0, 1.0, 1.0, 1.0, 1.0, 1.0, 1.0, 1.0, 1.0, 1.0, 1.0, 1.0, 1.0, 1.0, 1.0, 1.0, 1.0, 1.0, 1.0, 1.0, 1.0, 1.0, 1.0, 1.0, 1.0, 1.0, 1.0, 1.0, 1.0, 1.0, 1.0, 1.0, 1.0, 1.0, 1.0, 1.0, 1.0, 1.0, 1.0, 1.0, 1.0, 1.0, 1.0, 1.0, 1.0, 1.0, 1.0, 1.0, 1.0, 1.0, 1.0, 1.0, 1.0, 1.0, 1.0, 1.0, 1.0, 1.0, 1.0, 1.0, 1.0, 1.0, 1.0, 1.0, 1.0, 1.0, 1.0, 1.0, 1.0, 1.0, 1.0, 1.0, 1.0, 1.0, 1.0, 1.0, 1.0, 1.0, 1.0, 1.0, 1.0, 1.0, 1.0, 1.0, 1.0, 1.0, 1.0, 1.0, 1.0, 1.0, 1.0, 1.0, 1.0, 1.0, 1.0, 1.0, 1.0, 1.0, 1.0, 1.0, 1.0, 1.0, 1.0, 1.0, 1.0, 1.0, 1.0, 1.0, 1.0, 1.0, 1.0, 1.0, 1.0, 1.0, 1.0, 1.0, 1.0, 1.0, 1.0, 1.0, 1.0, 1.0, 1.0, 1.0, 1.0, 1.0, 1.0, 1.0, 1.0, 1.0, 1.0, 1.0, 1.0, 1.0, 1.0, 1.0, 1.0, 1.0, 1.0, 1.0, 1.0, 1.0, 1.0, 1.0, 1.0, 1.0, 1.0, 1.0, 1.0, 1.0, 1.0, 1.0, 1.0, 1.0, 1.0, 1.0, 1.0, 1.0, 1.0, 1.0, 1.0, 1.0, 1.0, 1.0, 1.0, 1.0, 1.0, 1.0, 1.0, 1.0, 1.0, 1.0, 1.0, 1.0, 1.0, 1.0, 1.0, 1.0, 1.0, 1.0, 1.0, 1.0, 1.0, 1.0, 1.0, 1.0, 1.0, 1.0, 1.0, 1.0, 1.0, 1.0, 1.0, 1.0, 1.0, 1.0, 1.0, 1.0, 1.0, 1.0, 1.0, 1.0, 1.0, 1.0, 1.0, 1.0, 1.0, 1.0, 1.0, 1.0, 1.0, 1.0, 1.0, 1.0, 1.0, 1.0, 1.0, 1.0, 1.0, 1.0, 1.0, 1.0, 1.0, 1.0, 1.0, 1.0, 1.0, 1.0, 1.0, 1.0, 1.0, 1.0, 1.0, 1.0, 1.0, 1.0, 1.0, 1.0, 1.0, 1.0, 1.0, 1.0, 1.0, 1.0, 1.0, 1.0, 1.0, 1.0, 1.0, 1.0, 1.0, 1.0, 1.0, 1.0, 1.0, 1.0, 1.0, 1.0, 1.0, 1.0, 1.0, 1.0, 1.0, 1.0, 1.0, 1.0, 1.0, 1.0, 1.0, 1.0, 1.0, 1.0, 1.0, 1.0, 1.0, 1.0, 1.0, 1.0, 1.0, 1.0, 1.0, 1.0, 1.0, 1.0, 1.0, 1.0, 1.0, 1.0, 1.0, 1.0, 1.0, 1.0, 1.0, 1.0, 1.0, 1.0, 1.0, 1.0, 1.0, 1.0, 1.0, 1.0, 1.0, 1.0, 1.0, 1.0, 1.0, 1.0, 1.0, 1.0, 1.0, 1.0, 1.0, 1.0, 1.0, 1.0, 1.0, 1.0, 1.0, 1.0, 1.0, 1.0, 1.0, 1.0, 1.0, 1.0, 1.0, 1.0, 1.0, 1.0, 1.0, 1.0, 1.0, 1.0, 1.0, 1.0, 1.0, 1.0, 1.0, 1.0, 1.0, 1.0, 1.0, 1.0, 1.0, 1.0, 1.0, 1.0, 1.0, 1.0, 1.0, 1.0, 1.0, 1.0, 1.0, 1.0, 1.0, 1.0, 1.0, 1.0, 1.0, 1.0, 1.0, 1.0, 1.0, 1.0, 1.0, 1.0, 1.0, 1.0, 1.0, 1.0, 1.0, 1.0, 1.0, 1.0, 1.0, 1.0, 1.0, 1.0, 1.0, 1.0, 1.0, 1.0, 1.0, 1.0, 1.0, 1.0, 1.0, 1.0, 1.0, 1.0, 1.0, 1.0, 1.0, 1.0, 1.0, 1.0, 1.0, 1.0, 1.0, 1.0, 1.0, 1.0, 1.0, 1.0, 1.0, 1.0, 1.0, 1.0, 1.0, 1.0, 1.0, 1.0, 1.0, 1.0, 1.0, 1.0, 1.0, 1.0, 1.0, 1.0, 1.0, 1.0, 1.0, 1.0, 1.0, 1.0, 1.0, 1.0, 1.0, 1.0, 1.0, 1.0, 1.0, 1.0, 1.0, 1.0, 1.0, 1.0, 1.0])
me_mesh.materials.append(mat_material)
me_mesh.use_remesh_preserve_volume = False
me_mesh.use_remesh_preserve_attributes = False
me_mesh.use_mirror_vertex_groups = False
me_mesh.update()
arm_armature = bpy.data.armatures.new('Armature')  # bones are not reproduced

# ---- objects
ob_armature = bpy.data.objects.new('Armature', arm_armature)
ob_plane = bpy.data.objects.new('Plane', me_mesh)

# ---- transforms, parenting, visibility, modifiers, constraints
ob_armature.location = (0.0, 0.0, 0.0)
ob_armature.scale = (0.1184, 0.1184, 0.1184)
ob_armature.lock_rotations_4d = False
ob_armature.empty_display_type = 'ARROWS'
ob_armature.color = (0.0, 0.0, 0.0, 1.0)
ob_armature.show_in_front = True
ob_armature.lineart.crease_threshold = 0.0
ob_plane.parent = ob_armature
ob_plane.location = (0.0, 0.0, 0.0)
ob_plane.lock_rotations_4d = False
ob_plane.empty_display_type = 'ARROWS'
ob_plane.color = (0.0, 0.0, 0.0, 0.0)
ob_plane.lineart.crease_threshold = 0.0
_vg = ob_plane.vertex_groups.new(name='brasD1')
for _i, _w in zip([10, 30, 31, 32, 34, 35, 36, 37, 38, 43, 52, 53, 72, 74, 87], [0.5, 1.0, 0.5, 0.5, 0.5, 1.0, 1.0, 1.0, 0.5, 0.5, 1.0, 0.5, 0.5, 1.0, 0.5]): _vg.add([_i], _w, 'REPLACE')
_vg = ob_plane.vertex_groups.new(name='fesses')
_vg.add([15, 27, 47, 51, 58, 59, 66, 73, 81, 89, 92, 93, 94, 98, 107, 111, 116, 118, 124, 131, 137, 142, 165, 178], 1.0, 'REPLACE')
_vg = ob_plane.vertex_groups.new(name='tronc')
for _i, _w in zip([6, 10, 14, 26, 27, 29, 31, 32, 33, 34, 38, 43, 53, 54, 59, 61, 72, 73, 74, 75, 81, 84, 87, 89, 92, 98, 101, 104, 107, 111, 114, 115, 116, 117, 118, 129, 135, 146, 147, 152, 156, 157, 158, 159, 160, 161, 163, 165, 166, 179, 183, 186, 187, 188, 204, 205, 206], [0.25, 1.0, 1.0, 1.0, 1.0, 1.0, 1.0, 1.0, 1.0, 1.0, 1.0, 1.0, 1.0, 1.0, 0.5, 1.0, 1.0, 1.0, 1.0, 0.25, 0.5, 1.0, 1.0, 0.1, 1.0, 0.1, 1.0, 1.0, 0.5, 0.1, 0.25, 1.0, 1.0, 1.0, 0.5, 1.0, 1.0, 1.0, 0.75, 1.0, 1.0, 1.0, 1.0, 1.0, 1.0, 1.0, 1.0, 1.0, 1.0, 1.0, 1.0, 1.0, 0.1, 0.25, 1.0, 1.0, 1.0]): _vg.add([_i], _w, 'REPLACE')
_vg = ob_plane.vertex_groups.new(name='tete')
for _i, _w in zip([4, 5, 8, 9, 11, 20, 24, 25, 28, 33, 46, 48, 54, 83, 85, 90, 91, 95, 96, 97, 99, 103, 105, 138, 141, 143, 157, 161, 164, 167, 168, 169, 173, 182, 184, 186, 189, 190], [1.0, 1.0, 1.0, 1.0, 1.0, 1.0, 1.0, 1.0, 1.0, 0.75, 1.0, 1.0, 0.75, 1.0, 1.0, 1.0, 1.0, 1.0, 1.0, 1.0, 1.0, 1.0, 1.0, 1.0, 1.0, 1.0, 0.75, 0.25, 1.0, 1.0, 1.0, 1.0, 1.0, 1.0, 1.0, 0.25, 1.0, 1.0]): _vg.add([_i], _w, 'REPLACE')
_vg = ob_plane.vertex_groups.new(name='jambeD')
for _i, _w in zip([7, 15, 16, 19, 22, 47, 55, 58, 60, 62, 63, 64, 65, 69, 78, 79, 82], [0.1, 0.25, 1.0, 0.25, 0.25, 0.25, 1.0, 0.1, 1.0, 1.0, 0.25, 0.25, 1.0, 1.0, 1.0, 1.0, 1.0]): _vg.add([_i], _w, 'REPLACE')
_vg = ob_plane.vertex_groups.new(name='piedD')
for _i, _w in zip([3, 7, 12, 13, 15, 16, 17, 18, 19, 22, 23, 39, 42, 47, 49, 50, 55, 56, 60, 62, 63, 64, 65, 67, 68, 69, 71, 76, 77, 78, 79, 82, 86], [1.0, 0.1, 1.0, 1.0, 0.25, 1.0, 1.0, 1.0, 0.1, 1.0, 1.0, 1.0, 1.0, 0.25, 1.0, 1.0, 1.0, 1.0, 1.0, 1.0, 0.25, 0.25, 1.0, 1.0, 1.0, 0.25, 1.0, 1.0, 1.0, 1.0, 1.0, 1.0, 1.0]): _vg.add([_i], _w, 'REPLACE')
_vg = ob_plane.vertex_groups.new(name='orteilD')
for _i, _w in zip([0, 1, 2, 3, 42, 44, 45, 57, 68, 71, 77, 80], [1.0, 1.0, 1.0, 1.0, 0.5, 1.0, 1.0, 1.0, 0.5, 0.5, 0.5, 1.0]): _vg.add([_i], _w, 'REPLACE')
_vg = ob_plane.vertex_groups.new(name='bandana')
_vg.add([195, 196, 197, 198, 199, 200, 201, 202, 203], 1.0, 'REPLACE')
_vg = ob_plane.vertex_groups.new(name='thorax')
for _i, _w in zip([10, 11, 14, 26, 33, 54, 72, 90, 117, 157, 160, 161, 166, 179, 182, 183, 186], [1.0, 1.0, 1.0, 1.0, 1.0, 1.0, 1.0, 1.0, 1.0, 1.0, 0.25, 1.0, 1.0, 1.0, 1.0, 1.0, 1.0]): _vg.add([_i], _w, 'REPLACE')
_vg = ob_plane.vertex_groups.new(name='mainG')
_vg.add([100, 115, 120, 136, 149, 150, 153, 154, 155, 162, 172], 1.0, 'REPLACE')
_vg = ob_plane.vertex_groups.new(name='brasG1')
for _i, _w in zip([101, 115, 117, 135, 136, 146, 152, 153, 154, 155, 156, 158, 159, 162, 183], [0.5, 0.5, 0.5, 0.5, 1.0, 0.5, 0.5, 1.0, 1.0, 1.0, 0.5, 0.5, 0.5, 1.0, 0.5]): _vg.add([_i], _w, 'REPLACE')
_vg = ob_plane.vertex_groups.new(name='orteilG')
for _i, _w in zip([108, 112, 119, 122, 132, 144, 145, 148, 191, 192, 193, 194], [1.0, 0.5, 0.5, 0.5, 1.0, 1.0, 1.0, 0.5, 1.0, 1.0, 1.0, 1.0]): _vg.add([_i], _w, 'REPLACE')
_vg = ob_plane.vertex_groups.new(name='piedG')
for _i, _w in zip([102, 106, 109, 110, 112, 113, 119, 121, 122, 123, 125, 126, 127, 128, 130, 133, 134, 139, 140, 142, 148, 151, 170, 171, 174, 175, 176, 177, 178, 180, 181, 185, 191], [1.0, 1.0, 1.0, 1.0, 1.0, 1.0, 1.0, 0.25, 1.0, 1.0, 1.0, 0.25, 0.25, 1.0, 1.0, 1.0, 1.0, 1.0, 1.0, 0.25, 1.0, 1.0, 1.0, 1.0, 0.25, 1.0, 1.0, 1.0, 0.25, 1.0, 1.0, 0.1, 1.0]): _vg.add([_i], _w, 'REPLACE')
_vg = ob_plane.vertex_groups.new(name='jambeG')
for _i, _w in zip([106, 109, 110, 121, 125, 126, 127, 128, 130, 131, 134, 142, 171, 174, 177, 178, 185], [1.0, 1.0, 1.0, 1.0, 1.0, 0.25, 0.25, 1.0, 1.0, 0.1, 1.0, 0.25, 0.25, 0.25, 1.0, 0.25, 0.1]): _vg.add([_i], _w, 'REPLACE')
_vg = ob_plane.vertex_groups.new(name='mainD')
_vg.add([21, 30, 35, 36, 37, 40, 41, 52, 70, 74, 88], 1.0, 'REPLACE')
_m = ob_plane.modifiers.new('Armature', 'ARMATURE')
_m.object = ob_armature

# ---- collection membership
col_collection_1.objects.link(ob_armature)
col_collection_1.objects.link(ob_plane)

# ---- scene / render settings (as saved in the file)
scene.frame_start = 1; scene.frame_end = 250; scene.frame_set(22)
scene.render.engine = 'BLENDER_EEVEE_NEXT'
scene.render.image_settings.color_mode = 'RGB'
scene.render.image_settings.quality = 95
scene.render.image_settings.compression = 95
scene.render.resolution_x = 640
scene.render.resolution_y = 480
scene.render.fps = 25
scene.render.dither_intensity = 0.0
scene.render.use_compositing = False
scene.render.use_sequencer = False
scene.render.use_file_extension = False
scene.render.bake_bias = 0.0
scene.render.use_stamp_time = False
scene.render.use_stamp_date = False
scene.render.use_stamp_frame = False
scene.render.use_stamp_camera = False
scene.render.use_stamp_scene = False
scene.render.use_stamp_filename = False
scene.render.use_stamp_render_time = False
scene.render.stamp_font_size = 0
scene.cycles.use_denoising = False
scene.cycles.samples = 10
scene.cycles.sampling_pattern = 'TABULATED_SOBOL'
scene.cycles.light_sampling_threshold = 0.0
scene.cycles.use_adaptive_sampling = False
scene.cycles.use_light_tree = False
scene.cycles.blur_glossy = 0.0
scene.cycles.volume_bounces = 1
scene.cycles.pixel_filter_type = 'GAUSSIAN'
scene.cycles.sample_clamp_indirect = 0.0
scene.view_settings.view_transform = 'Raw'
bpy.context.view_layer.update()

# ---- added for rendering (the .blend has no active camera): camera
cam_auto = bpy.data.cameras.new('AutoCamera')
cam_auto.lens = 50.0
cam_auto.sensor_width = 36.0
cam_auto.clip_end = 1000.0
ob_auto_camera = bpy.data.objects.new('AutoCamera', cam_auto)
scene.collection.objects.link(ob_auto_camera)
ob_auto_camera.location = (4.38838, -4.55758, 4.43567)
ob_auto_camera.rotation_euler = (1.09748, -7.21219e-08, 0.694738)
scene.camera = ob_auto_camera
bpy.context.view_layer.update()
